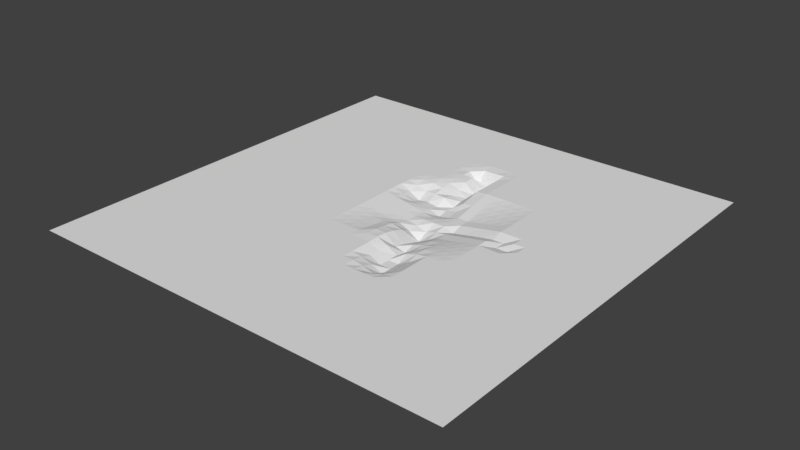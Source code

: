 # Source: Ground.blend  (saved by Blender 2.79.0; exported with 4.5.12 LTS)
import bpy
from mathutils import Matrix  # noqa: F401  (used for matrix-valued properties, if any)

bpy.ops.wm.read_factory_settings(use_empty=True)
scene = bpy.context.scene
scene.name = 'Scene'

# ---- collections
col_collection_1 = bpy.data.collections.new('Collection 1'); scene.collection.children.link(col_collection_1)

# ---- world
world_world = bpy.data.worlds.new('World'); scene.world = world_world
world_world.color = (0.05088, 0.05088, 0.05088)
world_world.use_sun_shadow = False
world_world.sun_shadow_jitter_overblur = 0.0
world_world.cycles.sampling_method = 'MANUAL'

# ---- meshes
me_cube_001 = bpy.data.meshes.new('Cube.001')
me_cube_001.from_pydata([(-63.34, -63.34, 1.822), (-63.34, 63.34, 1.822), (63.34, -63.34, 1.822), (63.34, 63.34, 1.822), (-38.01, 63.34, 1.822), (-12.67, 63.34, 1.822), (12.67, 63.34, 1.822), (38.01, 63.34, 1.822), (38.01, -63.34, 1.822), (12.67, -63.34, 1.822), (-12.67, -63.34, 1.822), (-38.01, -63.34, 1.822), (-63.34, -38.01, 1.822), (-63.34, -12.67, 1.822), (-63.34, 12.67, 1.822), (-63.34, 38.01, 1.822), (63.34, 38.01, 1.822), (63.34, 12.67, 1.822), (63.34, -12.67, 1.822), (63.34, -38.01, 1.822), (38.01, 38.01, 1.822), (38.01, 12.67, 1.822), (38.01, -12.67, 1.822), (38.01, -38.01, 1.822), (12.67, 38.01, 1.822), (12.67, 12.67, -0.588), (12.67, -12.67, 0.3933), (12.67, -38.01, 1.822), (-12.67, 38.01, 1.822), (-12.67, 12.67, 1.822), (-12.67, -12.67, 1.822), (-12.67, -38.01, 1.822), (-38.01, 38.01, 1.822), (-38.01, 12.67, 1.822), (-38.01, -12.67, 1.822), (-38.01, -38.01, 1.822), (-63.34, 50.68, 1.822), (50.68, 63.34, 1.822), (63.34, -50.68, 1.822), (-50.68, -63.34, 1.822), (-50.68, 63.34, 1.822), (-25.34, 63.34, 1.822), (0.0, 63.34, 1.822), (25.34, 63.34, 1.822), (50.68, -63.34, 1.822), (25.34, -63.34, 1.822), (0.0, -63.34, 1.822), (-25.34, -63.34, 1.822), (38.01, -50.68, 1.822), (12.67, -50.68, 1.822), (-12.67, -50.68, 1.822), (-38.01, -50.68, 1.822), (-63.34, -50.68, 1.822), (-63.34, -25.34, 1.822), (-63.34, 0.0, 1.822), (-63.34, 25.34, 1.822), (63.34, 50.68, 1.822), (63.34, 25.34, 1.822), (63.34, 0.0, 1.822), (63.34, -25.34, 1.822), (38.01, 50.68, 1.822), (38.01, 25.34, 1.822), (38.01, 0.0, 1.822), (38.01, -25.34, 1.822), (12.67, 50.68, 1.822), (12.67, 25.34, 1.822), (12.67, 0.0, -0.588), (12.67, -25.34, 0.3933), (-12.67, 50.68, 1.822), (-12.67, 25.34, 1.822), (-12.67, 0.0, 1.822), (-12.67, -25.34, 1.822), (-38.01, 50.68, 1.822), (-38.01, 25.34, 1.822), (-38.01, 0.0, 1.822), (-38.01, -25.34, 1.822), (-25.34, 38.01, 1.822), (-25.34, 12.67, 1.822), (-25.34, -12.67, 1.822), (-25.34, -38.01, 1.822), (0.0, 38.01, 1.537), (0.0, 12.67, -1.05), (0.0, -12.67, 1.997), (0.0, -38.01, 1.822), (25.34, 38.01, 1.822), (25.34, 12.67, 1.822), (25.34, -12.67, 1.822), (25.34, -38.01, 1.822), (50.68, 38.01, 1.822), (50.68, 12.67, 1.822), (50.68, -12.67, 1.822), (50.68, -38.01, 1.822), (-50.68, 38.01, 1.822), (-50.68, 12.67, 1.822), (-50.68, -12.67, 1.822), (-50.68, -38.01, 1.822), (-50.68, -25.34, 1.822), (-50.68, 0.0, 1.822), (-50.68, 25.34, 1.822), (-50.68, 50.68, 1.822), (50.68, -25.34, 1.822), (50.68, 0.0, 1.822), (50.68, 25.34, 1.822), (50.68, 50.68, 1.822), (25.34, -25.34, 1.822), (25.34, 0.0, 1.822), (25.34, 25.34, 1.822), (25.34, 50.68, 1.822), (0.0, -25.34, 1.822), (0.0, 0.0, -0.1518), (0.0, 25.34, 0.2283), (0.0, 50.68, 1.822), (-25.34, -25.34, 1.822), (-25.34, 0.0, 1.822), (-25.34, 25.34, 1.822), (-25.34, 50.68, 1.822), (-25.34, -50.68, 1.822), (0.0, -50.68, 1.822), (25.34, -50.68, 1.822), (50.68, -50.68, 1.822), (-50.68, -50.68, 1.822), (-63.34, 57.01, 1.822), (57.01, 63.34, 1.822), (63.34, -57.01, 1.822), (-57.01, -63.34, 1.822), (-44.34, 63.34, 1.822), (-19.0, 63.34, 1.822), (6.334, 63.34, 1.822), (31.67, 63.34, 1.822), (44.34, -63.34, 1.822), (19.0, -63.34, 1.822), (-6.334, -63.34, 1.822), (-31.67, -63.34, 1.822), (38.01, -57.01, 1.822), (12.67, -57.01, 1.822), (-12.67, -57.01, 1.822), (-38.01, -57.01, 1.822), (-63.34, -44.34, 1.822), (-63.34, -19.0, 1.822), (-63.34, 6.334, 1.822), (-63.34, 31.67, 1.822), (63.34, 44.34, 1.822), (63.34, 19.0, 1.822), (63.34, -6.334, 1.822), (63.34, -31.67, 1.822), (38.01, 44.34, 1.822), (38.01, 19.0, 1.822), (38.01, -6.334, 1.822), (38.01, -31.67, 1.822), (12.67, 44.34, 1.822), (12.67, 19.0, 0.617), (12.67, -6.334, 0.1072), (12.67, -31.67, 1.822), (-12.67, 44.34, 1.822), (-12.67, 19.0, 1.822), (-12.67, -6.334, 1.822), (-12.67, -31.67, 1.822), (-38.01, 44.34, 1.822), (-38.01, 19.0, 1.822), (-38.01, -6.334, 1.822), (-38.01, -31.67, 1.822), (-19.0, 38.01, 1.822), (-19.0, 12.67, 1.822), (-19.0, -12.67, 1.822), (-19.0, -38.01, 1.822), (6.334, 38.01, 1.743), (6.334, 12.67, -1.569), (6.334, -12.67, 0.6893), (6.334, -38.01, 1.822), (31.67, 38.01, 1.822), (31.67, 12.67, 1.822), (31.67, -12.67, 1.822), (31.67, -38.01, 1.822), (57.01, 38.01, 1.822), (57.01, 12.67, 1.822), (57.01, -12.67, 1.822), (57.01, -38.01, 1.822), (-44.34, 38.01, 1.822), (-44.34, 12.67, 1.822), (-44.34, -12.67, 1.822), (-44.34, -38.01, 1.822), (-63.34, 44.34, 1.822), (44.34, 63.34, 1.822), (63.34, -44.34, 1.822), (-44.34, -63.34, 1.822), (-57.01, 63.34, 1.822), (-31.67, 63.34, 1.822), (-6.334, 63.34, 1.822), (19.0, 63.34, 1.822), (57.01, -63.34, 1.822), (31.67, -63.34, 1.822), (6.334, -63.34, 1.822), (-19.0, -63.34, 1.822), (38.01, -44.34, 1.822), (12.67, -44.34, 1.822), (-12.67, -44.34, 1.822), (-38.01, -44.34, 1.822), (-63.34, -57.01, 1.822), (-63.34, -31.67, 1.822), (-63.34, -6.334, 1.822), (-63.34, 19.0, 1.822), (63.34, 57.01, 1.822), (63.34, 31.67, 1.822), (63.34, 6.334, 1.822), (63.34, -19.0, 1.822), (38.01, 57.01, 1.822), (38.01, 31.67, 1.822), (38.01, 6.334, 1.822), (38.01, -19.0, 1.822), (12.67, 57.01, 1.822), (12.67, 31.67, 1.822), (12.67, 6.334, -1.56), (12.67, -19.0, -1.197), (-12.67, 57.01, 1.822), (-12.67, 31.67, 1.822), (-12.67, 6.334, 1.822), (-12.67, -19.0, 1.822), (-38.01, 57.01, 1.822), (-38.01, 31.67, 1.822), (-38.01, 6.334, 1.822), (-38.01, -19.0, 1.822), (-31.67, 38.01, 1.822), (-31.67, 12.67, 1.822), (-31.67, -12.67, 1.822), (-31.67, -38.01, 1.822), (-6.334, 38.01, 1.822), (-6.334, 12.67, -0.4954), (-6.334, -12.67, 1.822), (-6.334, -38.01, 1.822), (19.0, 38.01, 1.822), (19.0, 12.67, 0.617), (19.0, -12.67, 1.822), (19.0, -38.01, 1.822), (44.34, 38.01, 1.822), (44.34, 12.67, 1.822), (44.34, -12.67, 1.822), (44.34, -38.01, 1.822), (-57.01, 38.01, 1.822), (-57.01, 12.67, 1.822), (-57.01, -12.67, 1.822), (-57.01, -38.01, 1.822), (-50.68, -31.67, 1.822), (-50.68, -19.0, 1.822), (-44.34, -25.34, 1.822), (-57.01, -25.34, 1.822), (-50.68, -6.334, 1.822), (-50.68, 6.334, 1.822), (-44.34, 0.0, 1.822), (-57.01, 0.0, 1.822), (-50.68, 19.0, 1.822), (-50.68, 31.67, 1.822), (-44.34, 25.34, 1.822), (-57.01, 25.34, 1.822), (-50.68, 44.34, 1.822), (-50.68, 57.01, 1.822), (-44.34, 50.68, 1.822), (-57.01, 50.68, 1.822), (50.68, -31.67, 1.822), (50.68, -19.0, 1.822), (57.01, -25.34, 1.822), (44.34, -25.34, 1.822), (50.68, -6.334, 1.822), (50.68, 6.334, 1.822), (57.01, 0.0, 1.822), (44.34, 0.0, 1.822), (50.68, 19.0, 1.822), (50.68, 31.67, 1.822), (57.01, 25.34, 1.822), (44.34, 25.34, 1.822), (50.68, 44.34, 1.822), (50.68, 57.01, 1.822), (57.01, 50.68, 1.822), (44.34, 50.68, 1.822), (25.34, -31.67, 1.822), (25.34, -19.0, 1.822), (31.67, -25.34, 1.822), (19.0, -25.34, 1.822), (25.34, -6.334, 1.822), (25.34, 6.334, 0.8228), (31.67, 0.0, 1.822), (19.0, 0.0, 0.617), (25.34, 19.0, 1.822), (25.34, 31.67, 1.822), (31.67, 25.34, 1.822), (19.0, 25.34, 1.822), (25.34, 44.34, 1.822), (25.34, 57.01, 1.822), (31.67, 50.68, 1.822), (19.0, 50.68, 1.822), (0.0, -31.67, 1.822), (0.0, -19.0, 1.822), (6.334, -25.34, 1.822), (-6.334, -25.34, 1.822), (0.0, -6.334, 1.484), (0.0, 6.334, -0.588), (6.334, 0.0, -3.558), (-6.334, 0.0, 0.617), (0.0, 19.0, 0.1553), (0.0, 31.67, 1.537), (6.334, 25.34, 1.537), (-6.334, 25.34, 1.822), (0.0, 44.34, 1.822), (0.0, 57.01, 1.822), (6.334, 50.68, 1.822), (-6.334, 50.68, 1.822), (-25.34, -31.67, 1.822), (-25.34, -19.0, 1.822), (-19.0, -25.34, 1.822), (-31.67, -25.34, 1.822), (-25.34, -6.334, 1.822), (-25.34, 6.334, 1.822), (-19.0, 0.0, 1.822), (-31.67, 0.0, 1.822), (-25.34, 19.0, 1.822), (-25.34, 31.67, 1.822), (-19.0, 25.34, 1.822), (-31.67, 25.34, 1.822), (-25.34, 44.34, 1.822), (-25.34, 57.01, 1.822), (-19.0, 50.68, 1.822), (-31.67, 50.68, 1.822), (-25.34, -57.01, 1.822), (-25.34, -44.34, 1.822), (-19.0, -50.68, 1.822), (-31.67, -50.68, 1.822), (0.0, -57.01, 1.822), (0.0, -44.34, 1.822), (6.334, -50.68, 1.822), (-6.334, -50.68, 1.822), (25.34, -57.01, 1.822), (25.34, -44.34, 1.822), (31.67, -50.68, 1.822), (19.0, -50.68, 1.822), (50.68, -57.01, 1.822), (50.68, -44.34, 1.822), (57.01, -50.68, 1.822), (44.34, -50.68, 1.822), (-50.68, -57.01, 1.822), (-50.68, -44.34, 1.822), (-44.34, -50.68, 1.822), (-57.01, -50.68, 1.822), (-57.01, -44.34, 1.822), (-44.34, -44.34, 1.822), (-44.34, -57.01, 1.822), (44.34, -44.34, 1.822), (57.01, -44.34, 1.822), (57.01, -57.01, 1.822), (19.0, -44.34, 1.822), (31.67, -44.34, 1.822), (31.67, -57.01, 1.822), (-6.334, -44.34, 1.822), (6.334, -44.34, 1.822), (6.334, -57.01, 1.822), (-31.67, -44.34, 1.822), (-19.0, -44.34, 1.822), (-19.0, -57.01, 1.822), (-31.67, 57.01, 1.822), (-19.0, 57.01, 1.822), (-19.0, 44.34, 1.822), (-31.67, 31.67, 1.822), (-19.0, 31.67, 1.822), (-19.0, 19.0, 1.822), (-31.67, 6.334, 1.822), (-19.0, 6.334, 1.822), (-19.0, -6.334, 1.822), (-31.67, -19.0, 1.822), (-19.0, -19.0, 1.822), (-19.0, -31.67, 1.822), (-6.334, 57.01, 1.822), (6.334, 57.01, 1.822), (6.334, 44.34, 1.822), (-6.334, 31.67, 1.822), (6.334, 31.67, 1.537), (6.334, 19.0, 0.2382), (-6.334, 6.334, 0.617), (6.334, 6.334, -0.588), (6.334, -6.334, -1.744), (-6.334, -19.0, 1.822), (6.334, -19.0, 0.3933), (6.334, -31.67, 1.822), (19.0, 57.01, 1.822), (31.67, 57.01, 1.822), (31.67, 44.34, 1.822), (19.0, 31.67, 1.822), (31.67, 31.67, 1.822), (31.67, 19.0, 1.822), (19.0, 6.334, -0.2782), (31.67, 6.334, 1.822), (31.67, -6.334, 1.822), (19.0, -19.0, 1.822), (31.67, -19.0, 1.822), (31.67, -31.67, 1.822), (44.34, 57.01, 1.822), (57.01, 57.01, 1.822), (57.01, 44.34, 1.822), (44.34, 31.67, 1.822), (57.01, 31.67, 1.822), (57.01, 19.0, 1.822), (44.34, 6.334, 1.822), (57.01, 6.334, 1.822), (57.01, -6.334, 1.822), (44.34, -19.0, 1.822), (57.01, -19.0, 1.822), (57.01, -31.67, 1.822), (-57.01, 57.01, 1.822), (-44.34, 57.01, 1.822), (-44.34, 44.34, 1.822), (-57.01, 31.67, 1.822), (-44.34, 31.67, 1.822), (-44.34, 19.0, 1.822), (-57.01, 6.334, 1.822), (-44.34, 6.334, 1.822), (-44.34, -6.334, 1.822), (-57.01, -19.0, 1.822), (-44.34, -19.0, 1.822), (-44.34, -31.67, 1.822), (-57.01, -31.67, 1.822), (-57.01, -6.334, 1.822), (-57.01, 19.0, 1.822), (-57.01, 44.34, 1.822), (44.34, -31.67, 1.822), (44.34, -6.334, 1.822), (44.34, 19.0, 1.822), (44.34, 44.34, 1.822), (19.0, -31.67, 1.822), (19.0, -6.334, 1.219), (19.0, 19.0, 1.219), (19.0, 44.34, 1.822), (-6.334, -31.67, 1.822), (-6.334, -6.334, 1.219), (-6.334, 19.0, 0.1071), (-6.334, 44.34, 1.822), (-31.67, -31.67, 1.822), (-31.67, -6.334, 1.822), (-31.67, 19.0, 1.822), (-31.67, 44.34, 1.822), (-31.67, -57.01, 1.822), (-6.334, -57.01, 1.822), (19.0, -57.01, 1.822), (44.34, -57.01, 1.822), (-57.01, -57.01, 1.822), (-63.34, 60.18, 1.822), (60.18, 63.34, 1.822), (63.34, -60.18, 1.822), (-60.18, -63.34, 1.822), (-41.17, 63.34, 1.822), (-15.84, 63.34, 1.822), (9.502, 63.34, 1.822), (34.84, 63.34, 1.822), (41.17, -63.34, 1.822), (15.84, -63.34, 1.822), (-9.502, -63.34, 1.822), (-34.84, -63.34, 1.822), (38.01, -60.18, 1.822), (12.67, -60.18, 1.822), (-12.67, -60.18, 1.822), (-38.01, -60.18, 1.822), (-63.34, -41.17, 1.822), (-63.34, -15.84, 1.822), (-63.34, 9.502, 1.822), (-63.34, 34.84, 1.822), (63.34, 41.17, 1.822), (63.34, 15.84, 1.822), (63.34, -9.502, 1.822), (63.34, -34.84, 1.822), (38.01, 41.17, 1.822), (38.01, 15.84, 1.822), (38.01, -9.502, 1.822), (38.01, -34.84, 1.822), (12.67, 41.17, 1.822), (12.67, 15.84, 0.01448), (12.67, -9.502, -0.2092), (12.67, -34.84, 1.822), (-12.67, 41.17, 1.822), (-12.67, 15.84, 1.822), (-12.67, -9.502, 1.822), (-12.67, -34.84, 1.822), (-38.01, 41.17, 1.822), (-38.01, 15.84, 1.822), (-38.01, -9.502, 1.822), (-38.01, -34.84, 1.822), (-15.84, 38.01, 1.822), (-15.84, 12.67, 1.822), (-15.84, -12.67, 1.822), (-15.84, -38.01, 1.822), (9.502, 38.01, 1.822), (9.502, 12.67, -0.588), (9.502, -12.67, -1.197), (9.502, -38.01, 1.822), (34.84, 38.01, 1.822), (34.84, 12.67, 1.822), (34.84, -12.67, 1.822), (34.84, -38.01, 1.822), (60.18, 38.01, 1.822), (60.18, 12.67, 1.822), (60.18, -12.67, 1.822), (60.18, -38.01, 1.822), (-41.17, 38.01, 1.822), (-41.17, 12.67, 1.822), (-41.17, -12.67, 1.822), (-41.17, -38.01, 1.822), (-63.34, 47.51, 1.822), (47.51, 63.34, 1.822), (63.34, -47.51, 1.822), (-47.51, -63.34, 1.822), (-53.84, 63.34, 1.822), (-28.5, 63.34, 1.822), (-3.167, 63.34, 1.822), (22.17, 63.34, 1.822), (53.84, -63.34, 1.822), (28.5, -63.34, 1.822), (3.167, -63.34, 1.822), (-22.17, -63.34, 1.822), (38.01, -47.51, 1.822), (12.67, -47.51, 1.822), (-12.67, -47.51, 1.822), (-38.01, -47.51, 1.822), (-63.34, -53.84, 1.822), (-63.34, -28.5, 1.822), (-63.34, -3.167, 1.822), (-63.34, 22.17, 1.822), (63.34, 53.84, 1.822), (63.34, 28.5, 1.822), (63.34, 3.167, 1.822), (63.34, -22.17, 1.822), (38.01, 53.84, 1.822), (38.01, 28.5, 1.822), (38.01, 3.167, 1.822), (38.01, -22.17, 1.822), (12.67, 53.84, 1.822), (12.67, 28.5, 1.822), (12.67, 3.167, -0.588), (12.67, -22.17, -1.197), (-12.67, 53.84, 1.822), (-12.67, 28.5, 1.822), (-12.67, 3.167, 1.822), (-12.67, -22.17, 1.822), (-38.01, 53.84, 1.822), (-38.01, 28.5, 1.822), (-38.01, 3.167, 1.822), (-38.01, -22.17, 1.822), (-28.5, 38.01, 1.822), (-28.5, 12.67, 1.822), (-28.5, -12.67, 1.822), (-28.5, -38.01, 1.822), (-3.167, 38.01, 1.743), (-3.167, 12.67, -0.5122), (-3.167, -12.67, 1.822), (-3.167, -38.01, 1.822), (22.17, 38.01, 1.822), (22.17, 12.67, 1.219), (22.17, -12.67, 1.822), (22.17, -38.01, 1.822), (47.51, 38.01, 1.822), (47.51, 12.67, 1.822), (47.51, -12.67, 1.822), (47.51, -38.01, 1.822), (-53.84, 38.01, 1.822), (-53.84, 12.67, 1.822), (-53.84, -12.67, 1.822), (-53.84, -38.01, 1.822), (-50.68, -34.84, 1.822), (-50.68, -22.17, 1.822), (-41.17, -25.34, 1.822), (-53.84, -25.34, 1.822), (-50.68, -9.502, 1.822), (-50.68, 3.167, 1.822), (-41.17, 0.0, 1.822), (-53.84, 0.0, 1.822), (-50.68, 15.84, 1.822), (-50.68, 28.5, 1.822), (-41.17, 25.34, 1.822), (-53.84, 25.34, 1.822), (-50.68, 41.17, 1.822), (-50.68, 53.84, 1.822), (-41.17, 50.68, 1.822), (-53.84, 50.68, 1.822), (50.68, -34.84, 1.822), (50.68, -22.17, 1.822), (60.18, -25.34, 1.822), (47.51, -25.34, 1.822), (50.68, -9.502, 1.822), (50.68, 3.167, 1.822), (60.18, 0.0, 1.822), (47.51, 0.0, 1.822), (50.68, 15.84, 1.822), (50.68, 28.5, 1.822), (60.18, 25.34, 1.822), (47.51, 25.34, 1.822), (50.68, 41.17, 1.822), (50.68, 53.84, 1.822), (60.18, 50.68, 1.822), (47.51, 50.68, 1.822), (25.34, -34.84, 1.822), (25.34, -22.17, 1.822), (34.84, -25.34, 1.822), (22.17, -25.34, 1.822), (25.34, -9.502, 1.822), (25.34, 3.167, 1.822), (34.84, 0.0, 1.822), (22.17, 0.0, 1.219), (25.34, 15.84, 1.822), (25.34, 28.5, 1.822), (34.84, 25.34, 1.822), (22.17, 25.34, 1.822), (25.34, 41.17, 1.822), (25.34, 53.84, 1.822), (34.84, 50.68, 1.822), (22.17, 50.68, 1.822), (0.0, -34.84, 1.822), (0.0, -22.17, 1.822), (9.502, -25.34, 1.289), (-3.167, -25.34, 1.822), (0.0, -9.502, 1.953), (0.0, 3.167, -0.588), (9.502, 0.0, -2.017), (-3.167, 0.0, 0.1249), (0.0, 15.84, -1.579), (0.0, 28.5, 1.375), (9.502, 25.34, 1.822), (-3.167, 25.34, 1.375), (0.0, 41.17, 1.822), (0.0, 53.84, 1.822), (9.502, 50.68, 1.822), (-3.167, 50.68, 1.822), (-25.34, -34.84, 1.822), (-25.34, -22.17, 1.822), (-15.84, -25.34, 1.822), (-28.5, -25.34, 1.822), (-25.34, -9.502, 1.822), (-25.34, 3.167, 1.822), (-15.84, 0.0, 1.822), (-28.5, 0.0, 1.822), (-25.34, 15.84, 1.822), (-25.34, 28.5, 1.822), (-15.84, 25.34, 1.822), (-28.5, 25.34, 1.822), (-25.34, 41.17, 1.822), (-25.34, 53.84, 1.822), (-15.84, 50.68, 1.822), (-28.5, 50.68, 1.822), (-25.34, -60.18, 1.822), (-25.34, -47.51, 1.822), (-15.84, -50.68, 1.822), (-28.5, -50.68, 1.822), (0.0, -60.18, 1.822), (0.0, -47.51, 1.822), (9.502, -50.68, 1.822), (-3.167, -50.68, 1.822), (25.34, -60.18, 1.822), (25.34, -47.51, 1.822), (34.84, -50.68, 1.822), (22.17, -50.68, 1.822), (50.68, -60.18, 1.822), (50.68, -47.51, 1.822), (60.18, -50.68, 1.822), (47.51, -50.68, 1.822), (-50.68, -60.18, 1.822), (-50.68, -47.51, 1.822), (-41.17, -50.68, 1.822), (-53.84, -50.68, 1.822), (-63.34, 53.84, 1.822), (53.84, 63.34, 1.822), (63.34, -53.84, 1.822), (-53.84, -63.34, 1.822), (-47.51, 63.34, 1.822), (-22.17, 63.34, 1.822), (3.167, 63.34, 1.822), (28.5, 63.34, 1.822), (47.51, -63.34, 1.822), (22.17, -63.34, 1.822), (-3.167, -63.34, 1.822), (-28.5, -63.34, 1.822), (38.01, -53.84, 1.822), (12.67, -53.84, 1.822), (-12.67, -53.84, 1.822), (-38.01, -53.84, 1.822), (-63.34, -47.51, 1.822), (-63.34, -22.17, 1.822), (-63.34, 3.167, 1.822), (-63.34, 28.5, 1.822), (63.34, 47.51, 1.822), (63.34, 22.17, 1.822), (63.34, -3.167, 1.822), (63.34, -28.5, 1.822), (38.01, 47.51, 1.822), (38.01, 22.17, 1.822), (38.01, -3.167, 1.822), (38.01, -28.5, 1.822), (12.67, 47.51, 1.822), (12.67, 22.17, 1.219), (12.67, -3.167, 0.01448), (12.67, -28.5, 1.822), (-12.67, 47.51, 1.822), (-12.67, 22.17, 1.822), (-12.67, -3.167, 1.822), (-12.67, -28.5, 1.822), (-38.01, 47.51, 1.822), (-38.01, 22.17, 1.822), (-38.01, -3.167, 1.822), (-38.01, -28.5, 1.822), (-22.17, 38.01, 1.822), (-22.17, 12.67, 1.822), (-22.17, -12.67, 1.822), (-22.17, -38.01, 1.822), (3.167, 38.01, 1.537), (3.167, 12.67, -2.182), (3.167, -12.67, 1.994), (3.167, -38.01, 1.822), (28.5, 38.01, 1.822), (28.5, 12.67, 1.822), (28.5, -12.67, 1.822), (28.5, -38.01, 1.822), (53.84, 38.01, 1.822), (53.84, 12.67, 1.822), (53.84, -12.67, 1.822), (53.84, -38.01, 1.822), (-47.51, 38.01, 1.822), (-47.51, 12.67, 1.822), (-47.51, -12.67, 1.822), (-47.51, -38.01, 1.822), (-63.34, 41.17, 1.822), (41.17, 63.34, 1.822), (63.34, -41.17, 1.822), (-41.17, -63.34, 1.822), (-60.18, 63.34, 1.822), (-34.84, 63.34, 1.822), (-9.502, 63.34, 1.822), (15.84, 63.34, 1.822), (60.18, -63.34, 1.822), (34.84, -63.34, 1.822), (9.502, -63.34, 1.822), (-15.84, -63.34, 1.822), (38.01, -41.17, 1.822), (12.67, -41.17, 1.822), (-12.67, -41.17, 1.822), (-38.01, -41.17, 1.822), (-63.34, -60.18, 1.822), (-63.34, -34.84, 1.822), (-63.34, -9.502, 1.822), (-63.34, 15.84, 1.822), (63.34, 60.18, 1.822), (63.34, 34.84, 1.822), (63.34, 9.502, 1.822), (63.34, -15.84, 1.822), (38.01, 60.18, 1.822), (38.01, 34.84, 1.822), (38.01, 9.502, 1.822), (38.01, -15.84, 1.822), (12.67, 60.18, 1.822), (12.67, 34.84, 1.822), (12.67, 9.502, -0.588), (12.67, -15.84, -1.197), (-12.67, 60.18, 1.822), (-12.67, 34.84, 1.822), (-12.67, 9.502, 1.822), (-12.67, -15.84, 1.822), (-38.01, 60.18, 1.822), (-38.01, 34.84, 1.822), (-38.01, 9.502, 1.822), (-38.01, -15.84, 1.822), (-34.84, 38.01, 1.822), (-34.84, 12.67, 1.822), (-34.84, -12.67, 1.822), (-34.84, -38.01, 1.822), (-9.502, 38.01, 1.822), (-9.502, 12.67, 0.806), (-9.502, -12.67, 1.822), (-9.502, -38.01, 1.822), (15.84, 38.01, 1.822), (15.84, 12.67, 0.01448), (15.84, -12.67, 1.289), (15.84, -38.01, 1.822), (41.17, 38.01, 1.822), (41.17, 12.67, 1.822), (41.17, -12.67, 1.822), (41.17, -38.01, 1.822), (-60.18, 38.01, 1.822), (-60.18, 12.67, 1.822), (-60.18, -12.67, 1.822), (-60.18, -38.01, 1.822), (-50.68, -28.5, 1.822), (-50.68, -15.84, 1.822), (-47.51, -25.34, 1.822), (-60.18, -25.34, 1.822), (-50.68, -3.167, 1.822), (-50.68, 9.502, 1.822), (-47.51, 0.0, 1.822), (-60.18, 0.0, 1.822), (-50.68, 22.17, 1.822), (-50.68, 34.84, 1.822), (-47.51, 25.34, 1.822), (-60.18, 25.34, 1.822), (-50.68, 47.51, 1.822), (-50.68, 60.18, 1.822), (-47.51, 50.68, 1.822), (-60.18, 50.68, 1.822), (50.68, -28.5, 1.822), (50.68, -15.84, 1.822), (53.84, -25.34, 1.822), (41.17, -25.34, 1.822), (50.68, -3.167, 1.822), (50.68, 9.502, 1.822), (53.84, 0.0, 1.822), (41.17, 0.0, 1.822), (50.68, 22.17, 1.822), (50.68, 34.84, 1.822), (53.84, 25.34, 1.822), (41.17, 25.34, 1.822), (50.68, 47.51, 1.822), (50.68, 60.18, 1.822), (53.84, 50.68, 1.822), (41.17, 50.68, 1.822), (25.34, -28.5, 1.822), (25.34, -15.84, 1.822), (28.5, -25.34, 1.822), (15.84, -25.34, 1.289), (25.34, -3.167, 1.822), (25.34, 9.502, 1.822), (28.5, 0.0, 1.822), (15.84, 0.0, 0.01448), (25.34, 22.17, 1.822), (25.34, 34.84, 1.822), (28.5, 25.34, 1.822), (15.84, 25.34, 1.822), (25.34, 47.51, 1.822), (25.34, 60.18, 1.822), (28.5, 50.68, 1.822), (15.84, 50.68, 1.822), (0.0, -28.5, 1.822), (0.0, -15.84, 1.822), (3.167, -25.34, 1.822), (-9.502, -25.34, 1.822), (0.0, -3.167, 1.058), (0.0, 9.502, -0.7524), (3.167, 0.0, -1.506), (-9.502, 0.0, 1.219), (0.0, 22.17, -0.3742), (0.0, 34.84, -1.481), (3.167, 25.34, -1.481), (-9.502, 25.34, 1.822), (0.0, 47.51, 1.822), (0.0, 60.18, 1.822), (3.167, 50.68, 1.822), (-9.502, 50.68, 1.822), (-25.34, -28.5, 1.822), (-25.34, -15.84, 1.822), (-22.17, -25.34, 1.822), (-34.84, -25.34, 1.822), (-25.34, -3.167, 1.822), (-25.34, 9.502, 1.822), (-22.17, 0.0, 1.822), (-34.84, 0.0, 1.822), (-25.34, 22.17, 1.822), (-25.34, 34.84, 1.822), (-22.17, 25.34, 1.822), (-34.84, 25.34, 1.822), (-25.34, 47.51, 1.822), (-25.34, 60.18, 1.822), (-22.17, 50.68, 1.822), (-34.84, 50.68, 1.822), (-25.34, -53.84, 1.822), (-25.34, -41.17, 1.822), (-22.17, -50.68, 1.822), (-34.84, -50.68, 1.822), (0.0, -53.84, 1.822), (0.0, -41.17, 1.822), (3.167, -50.68, 1.822), (-9.502, -50.68, 1.822), (25.34, -53.84, 1.822), (25.34, -41.17, 1.822), (28.5, -50.68, 1.822), (15.84, -50.68, 1.822), (50.68, -53.84, 1.822), (50.68, -41.17, 1.822), (53.84, -50.68, 1.822), (41.17, -50.68, 1.822), (-50.68, -53.84, 1.822), (-50.68, -41.17, 1.822), (-47.51, -50.68, 1.822), (-60.18, -50.68, 1.822), (-57.01, -47.51, 1.822), (-57.01, -41.17, 1.822), (-53.84, -44.34, 1.822), (-60.18, -44.34, 1.822), (-44.34, -47.51, 1.822), (-44.34, -41.17, 1.822), (-41.17, -44.34, 1.822), (-47.51, -44.34, 1.822), (-44.34, -60.18, 1.822), (-44.34, -53.84, 1.822), (-41.17, -57.01, 1.822), (-47.51, -57.01, 1.822), (44.34, -47.51, 1.822), (44.34, -41.17, 1.822), (47.51, -44.34, 1.822), (41.17, -44.34, 1.822), (57.01, -47.51, 1.822), (57.01, -41.17, 1.822), (60.18, -44.34, 1.822), (53.84, -44.34, 1.822), (57.01, -60.18, 1.822), (57.01, -53.84, 1.822), (60.18, -57.01, 1.822), (53.84, -57.01, 1.822), (19.0, -47.51, 1.822), (19.0, -41.17, 1.822), (22.17, -44.34, 1.822), (15.84, -44.34, 1.822), (31.67, -47.51, 1.822), (31.67, -41.17, 1.822), (34.84, -44.34, 1.822), (28.5, -44.34, 1.822), (31.67, -60.18, 1.822), (31.67, -53.84, 1.822), (34.84, -57.01, 1.822), (28.5, -57.01, 1.822), (-6.334, -47.51, 1.822), (-6.334, -41.17, 1.822), (-3.167, -44.34, 1.822), (-9.502, -44.34, 1.822), (6.334, -47.51, 1.822), (6.334, -41.17, 1.822), (9.502, -44.34, 1.822), (3.167, -44.34, 1.822), (6.334, -60.18, 1.822), (6.334, -53.84, 1.822), (9.502, -57.01, 1.822), (3.167, -57.01, 1.822), (-31.67, -47.51, 1.822), (-31.67, -41.17, 1.822), (-28.5, -44.34, 1.822), (-34.84, -44.34, 1.822), (-19.0, -47.51, 1.822), (-19.0, -41.17, 1.822), (-15.84, -44.34, 1.822), (-22.17, -44.34, 1.822), (-19.0, -60.18, 1.822), (-19.0, -53.84, 1.822), (-15.84, -57.01, 1.822), (-22.17, -57.01, 1.822), (-31.67, 53.84, 1.822), (-31.67, 60.18, 1.822), (-28.5, 57.01, 1.822), (-34.84, 57.01, 1.822), (-19.0, 53.84, 1.822), (-19.0, 60.18, 1.822), (-15.84, 57.01, 1.822), (-22.17, 57.01, 1.822), (-19.0, 41.17, 1.822), (-19.0, 47.51, 1.822), (-15.84, 44.34, 1.822), (-22.17, 44.34, 1.822), (-31.67, 28.5, 1.822), (-31.67, 34.84, 1.822), (-28.5, 31.67, 1.822), (-34.84, 31.67, 1.822), (-19.0, 28.5, 1.822), (-19.0, 34.84, 1.822), (-15.84, 31.67, 1.822), (-22.17, 31.67, 1.822), (-19.0, 15.84, 1.822), (-19.0, 22.17, 1.822), (-15.84, 19.0, 1.822), (-22.17, 19.0, 1.822), (-31.67, 3.167, 1.822), (-31.67, 9.502, 1.822), (-28.5, 6.334, 1.822), (-34.84, 6.334, 1.822), (-19.0, 3.167, 1.822), (-19.0, 9.502, 1.822), (-15.84, 6.334, 1.822), (-22.17, 6.334, 1.822), (-19.0, -9.502, 1.822), (-19.0, -3.167, 1.822), (-15.84, -6.334, 1.822), (-22.17, -6.334, 1.822), (-31.67, -22.17, 1.822), (-31.67, -15.84, 1.822), (-28.5, -19.0, 1.822), (-34.84, -19.0, 1.822), (-19.0, -22.17, 1.822), (-19.0, -15.84, 1.822), (-15.84, -19.0, 1.822), (-22.17, -19.0, 1.822), (-19.0, -34.84, 1.822), (-19.0, -28.5, 1.822), (-15.84, -31.67, 1.822), (-22.17, -31.67, 1.822), (-6.334, 53.84, 1.822), (-6.334, 60.18, 1.822), (-3.167, 57.01, 1.822), (-9.502, 57.01, 1.822), (6.334, 53.84, 1.822), (6.334, 60.18, 1.822), (9.502, 57.01, 1.822), (3.167, 57.01, 1.822), (6.334, 41.17, 1.822), (6.334, 47.51, 1.822), (9.502, 44.34, 1.822), (3.167, 44.34, 1.822), (-6.334, 28.5, 1.822), (-6.334, 34.84, 1.822), (-3.167, 31.67, 1.743), (-9.502, 31.67, 1.822), (6.334, 28.5, 1.537), (6.334, 34.84, 1.537), (9.502, 31.67, 1.822), (3.167, 31.67, -1.481), (6.334, 15.84, -0.9662), (6.334, 22.17, 0.8407), (9.502, 19.0, 0.617), (3.167, 19.0, -1.888), (-6.334, 3.167, 0.617), (-6.334, 9.502, 0.617), (-3.167, 6.334, 0.01448), (-9.502, 6.334, 1.219), (6.334, 3.167, -2.017), (6.334, 9.502, -0.7524), (9.502, 6.334, -0.588), (3.167, 6.334, -0.588), (6.334, -9.502, -0.9538), (6.334, -3.167, -2.633), (9.502, -6.334, -0.8117), (3.167, -6.334, 1.203), (-6.334, -22.17, 1.822), (-6.334, -15.84, 1.822), (-3.167, -19.0, 1.822), (-9.502, -19.0, 1.822), (6.334, -22.17, 1.289), (6.334, -15.84, 0.3933), (9.502, -19.0, -1.197), (3.167, -19.0, 1.822), (6.334, -34.84, 1.822), (6.334, -28.5, 1.822), (9.502, -31.67, 1.822), (3.167, -31.67, 1.822), (19.0, 53.84, 1.822), (19.0, 60.18, 1.822), (22.17, 57.01, 1.822), (15.84, 57.01, 1.822), (31.67, 53.84, 1.822), (31.67, 60.18, 1.822), (34.84, 57.01, 1.822), (28.5, 57.01, 1.822), (31.67, 41.17, 1.822), (31.67, 47.51, 1.822), (34.84, 44.34, 1.822), (28.5, 44.34, 1.822), (19.0, 28.5, 1.822), (19.0, 34.84, 1.822), (22.17, 31.67, 1.822), (15.84, 31.67, 1.822), (31.67, 28.5, 1.822), (31.67, 34.84, 1.822), (34.84, 31.67, 1.822), (28.5, 31.67, 1.822), (31.67, 15.84, 1.822), (31.67, 22.17, 1.822), (34.84, 19.0, 1.822), (28.5, 19.0, 1.822), (19.0, 3.167, 0.617), (19.0, 9.502, 0.617), (22.17, 6.334, 0.3243), (15.84, 6.334, -0.9578), (31.67, 3.167, 0.8526), (31.67, 9.502, 1.822), (34.84, 6.334, 1.822), (28.5, 6.334, 0.8228), (31.67, -9.502, 1.822), (31.67, -3.167, 1.822), (34.84, -6.334, 1.822), (28.5, -6.334, 1.822), (19.0, -22.17, 1.822), (19.0, -15.84, 1.822), (22.17, -19.0, 1.822), (15.84, -19.0, 0.3933), (31.67, -22.17, 1.822), (31.67, -15.84, 1.822), (34.84, -19.0, 1.822), (28.5, -19.0, 1.822), (31.67, -34.84, 1.822), (31.67, -28.5, 1.822), (34.84, -31.67, 1.822), (28.5, -31.67, 1.822), (44.34, 53.84, 1.822), (44.34, 60.18, 1.822), (47.51, 57.01, 1.822), (41.17, 57.01, 1.822), (57.01, 53.84, 1.822), (57.01, 60.18, 1.822), (60.18, 57.01, 1.822), (53.84, 57.01, 1.822), (57.01, 41.17, 1.822), (57.01, 47.51, 1.822), (60.18, 44.34, 1.822), (53.84, 44.34, 1.822), (44.34, 28.5, 1.822), (44.34, 34.84, 1.822), (47.51, 31.67, 1.822), (41.17, 31.67, 1.822), (57.01, 28.5, 1.822), (57.01, 34.84, 1.822), (60.18, 31.67, 1.822), (53.84, 31.67, 1.822), (57.01, 15.84, 1.822), (57.01, 22.17, 1.822), (60.18, 19.0, 1.822), (53.84, 19.0, 1.822), (44.34, 3.167, 1.822), (44.34, 9.502, 1.822), (47.51, 6.334, 1.822), (41.17, 6.334, 1.822), (57.01, 3.167, 1.822), (57.01, 9.502, 1.822), (60.18, 6.334, 1.822), (53.84, 6.334, 1.822), (57.01, -9.502, 1.822), (57.01, -3.167, 1.822), (60.18, -6.334, 1.822), (53.84, -6.334, 1.822), (44.34, -22.17, 1.822), (44.34, -15.84, 1.822), (47.51, -19.0, 1.822), (41.17, -19.0, 1.822), (57.01, -22.17, 1.822), (57.01, -15.84, 1.822), (60.18, -19.0, 1.822), (53.84, -19.0, 1.822), (57.01, -34.84, 1.822), (57.01, -28.5, 1.822), (60.18, -31.67, 1.822), (53.84, -31.67, 1.822), (-57.01, 53.84, 1.822), (-57.01, 60.18, 1.822), (-53.84, 57.01, 1.822), (-60.18, 57.01, 1.822), (-44.34, 53.84, 1.822), (-44.34, 60.18, 1.822), (-41.17, 57.01, 1.822), (-47.51, 57.01, 1.822), (-44.34, 41.17, 1.822), (-44.34, 47.51, 1.822), (-41.17, 44.34, 1.822), (-47.51, 44.34, 1.822), (-57.01, 28.5, 1.822), (-57.01, 34.84, 1.822), (-53.84, 31.67, 1.822), (-60.18, 31.67, 1.822), (-44.34, 28.5, 1.822), (-44.34, 34.84, 1.822), (-41.17, 31.67, 1.822), (-47.51, 31.67, 1.822), (-44.34, 15.84, 1.822), (-44.34, 22.17, 1.822), (-41.17, 19.0, 1.822), (-47.51, 19.0, 1.822), (-57.01, 3.167, 1.822), (-57.01, 9.502, 1.822), (-53.84, 6.334, 1.822), (-60.18, 6.334, 1.822), (-44.34, 3.167, 1.822), (-44.34, 9.502, 1.822), (-41.17, 6.334, 1.822), (-47.51, 6.334, 1.822), (-44.34, -9.502, 1.822), (-44.34, -3.167, 1.822), (-41.17, -6.334, 1.822), (-47.51, -6.334, 1.822), (-57.01, -22.17, 1.822), (-57.01, -15.84, 1.822), (-53.84, -19.0, 1.822), (-60.18, -19.0, 1.822), (-44.34, -22.17, 1.822), (-44.34, -15.84, 1.822), (-41.17, -19.0, 1.822), (-47.51, -19.0, 1.822), (-44.34, -34.84, 1.822), (-44.34, -28.5, 1.822), (-41.17, -31.67, 1.822), (-47.51, -31.67, 1.822), (-57.01, -34.84, 1.822), (-57.01, -28.5, 1.822), (-53.84, -31.67, 1.822), (-60.18, -31.67, 1.822), (-57.01, -9.502, 1.822), (-57.01, -3.167, 1.822), (-53.84, -6.334, 1.822), (-60.18, -6.334, 1.822), (-57.01, 15.84, 1.822), (-57.01, 22.17, 1.822), (-53.84, 19.0, 1.822), (-60.18, 19.0, 1.822), (-57.01, 41.17, 1.822), (-57.01, 47.51, 1.822), (-53.84, 44.34, 1.822), (-60.18, 44.34, 1.822), (44.34, -34.84, 1.822), (44.34, -28.5, 1.822), (47.51, -31.67, 1.822), (41.17, -31.67, 1.822), (44.34, -9.502, 1.822), (44.34, -3.167, 1.822), (47.51, -6.334, 1.822), (41.17, -6.334, 1.822), (44.34, 15.84, 1.822), (44.34, 22.17, 1.822), (47.51, 19.0, 1.822), (41.17, 19.0, 1.822), (44.34, 41.17, 1.822), (44.34, 47.51, 1.822), (47.51, 44.34, 1.822), (41.17, 44.34, 1.822), (19.0, -34.84, 1.822), (19.0, -28.5, 1.822), (22.17, -31.67, 1.822), (15.84, -31.67, 1.822), (19.0, -9.502, 1.521), (19.0, -3.167, 0.9182), (22.17, -6.334, 1.521), (15.84, -6.334, 0.9182), (19.0, 15.84, 0.9182), (19.0, 22.17, 1.521), (22.17, 19.0, 1.521), (15.84, 19.0, 0.9182), (19.0, 41.17, 1.822), (19.0, 47.51, 1.822), (22.17, 44.34, 1.822), (15.84, 44.34, 1.822), (-6.334, -34.84, 1.822), (-6.334, -28.5, 1.822), (-3.167, -31.67, 1.822), (-9.502, -31.67, 1.822), (-6.334, -9.502, 1.521), (-6.334, -3.167, 0.9182), (-3.167, -6.334, 0.9984), (-9.502, -6.334, 1.521), (-6.334, 15.84, -1.45), (-6.334, 22.17, 1.521), (-3.167, 19.0, 0.3315), (-9.502, 19.0, 1.121), (-6.334, 41.17, 1.822), (-6.334, 47.51, 1.822), (-3.167, 44.34, 1.822), (-9.502, 44.34, 1.822), (-31.67, -34.84, 1.822), (-31.67, -28.5, 1.822), (-28.5, -31.67, 1.822), (-34.84, -31.67, 1.822), (-31.67, -9.502, 1.822), (-31.67, -3.167, 1.822), (-28.5, -6.334, 1.822), (-34.84, -6.334, 1.822), (-31.67, 15.84, 1.822), (-31.67, 22.17, 1.822), (-28.5, 19.0, 1.822), (-34.84, 19.0, 1.822), (-31.67, 41.17, 1.822), (-31.67, 47.51, 1.822), (-28.5, 44.34, 1.822), (-34.84, 44.34, 1.822), (-31.67, -60.18, 1.822), (-31.67, -53.84, 1.822), (-28.5, -57.01, 1.822), (-34.84, -57.01, 1.822), (-6.334, -60.18, 1.822), (-6.334, -53.84, 1.822), (-3.167, -57.01, 1.822), (-9.502, -57.01, 1.822), (19.0, -60.18, 1.822), (19.0, -53.84, 1.822), (22.17, -57.01, 1.822), (15.84, -57.01, 1.822), (44.34, -60.18, 1.822), (44.34, -53.84, 1.822), (47.51, -57.01, 1.822), (41.17, -57.01, 1.822), (-57.01, -60.18, 1.822), (-57.01, -53.84, 1.822), (-53.84, -57.01, 1.822), (-60.18, -57.01, 1.822), (-60.18, -53.84, 1.822), (-53.84, -53.84, 1.822), (-53.84, -60.18, 1.822), (41.17, -53.84, 1.822), (47.51, -53.84, 1.822), (47.51, -60.18, 1.822), (15.84, -53.84, 1.822), (22.17, -53.84, 1.822), (22.17, -60.18, 1.822), (-9.502, -53.84, 1.822), (-3.167, -53.84, 1.822), (-3.167, -60.18, 1.822), (-34.84, -53.84, 1.822), (-28.5, -53.84, 1.822), (-28.5, -60.18, 1.822), (-34.84, 47.51, 1.822), (-28.5, 47.51, 1.822), (-28.5, 41.17, 1.822), (-34.84, 22.17, 1.822), (-28.5, 22.17, 1.822), (-28.5, 15.84, 1.822), (-34.84, -3.167, 1.822), (-28.5, -3.167, 1.822), (-28.5, -9.502, 1.822), (-34.84, -28.5, 1.822), (-28.5, -28.5, 1.822), (-28.5, -34.84, 1.822), (-9.502, 47.51, 1.822), (-3.167, 47.51, 1.822), (-3.167, 41.17, 1.822), (-9.502, 22.17, 1.671), (-3.167, 22.17, 0.9303), (-3.167, 15.84, -1.006), (-9.502, -3.167, 1.37), (-3.167, -3.167, 0.7074), (-3.167, -9.502, 1.37), (-9.502, -28.5, 1.822), (-3.167, -28.5, 1.822), (-3.167, -34.84, 1.822), (15.84, 47.51, 1.822), (22.17, 47.51, 1.822), (22.17, 41.17, 1.822), (15.84, 22.17, 1.37), (22.17, 22.17, 1.671), (22.17, 15.84, 1.37), (15.84, -3.167, 0.4664), (22.17, -3.167, 1.37), (22.17, -9.502, 1.671), (15.84, -28.5, 1.822), (22.17, -28.5, 1.822), (22.17, -34.84, 1.822), (41.17, 47.51, 1.822), (47.51, 47.51, 1.822), (47.51, 41.17, 1.822), (41.17, 22.17, 1.822), (47.51, 22.17, 1.822), (47.51, 15.84, 1.822), (41.17, -3.167, 1.822), (47.51, -3.167, 1.822), (47.51, -9.502, 1.822), (41.17, -28.5, 1.822), (47.51, -28.5, 1.822), (47.51, -34.84, 1.822), (-60.18, 47.51, 1.822), (-53.84, 47.51, 1.822), (-53.84, 41.17, 1.822), (-60.18, 22.17, 1.822), (-53.84, 22.17, 1.822), (-53.84, 15.84, 1.822), (-60.18, -3.167, 1.822), (-53.84, -3.167, 1.822), (-53.84, -9.502, 1.822), (-60.18, -28.5, 1.822), (-53.84, -28.5, 1.822), (-53.84, -34.84, 1.822), (-47.51, -28.5, 1.822), (-41.17, -28.5, 1.822), (-41.17, -34.84, 1.822), (-47.51, -15.84, 1.822), (-41.17, -15.84, 1.822), (-41.17, -22.17, 1.822), (-60.18, -15.84, 1.822), (-53.84, -15.84, 1.822), (-53.84, -22.17, 1.822), (-47.51, -3.167, 1.822), (-41.17, -3.167, 1.822), (-41.17, -9.502, 1.822), (-47.51, 9.502, 1.822), (-41.17, 9.502, 1.822), (-41.17, 3.167, 1.822), (-60.18, 9.502, 1.822), (-53.84, 9.502, 1.822), (-53.84, 3.167, 1.822), (-47.51, 22.17, 1.822), (-41.17, 22.17, 1.822), (-41.17, 15.84, 1.822), (-47.51, 34.84, 1.822), (-41.17, 34.84, 1.822), (-41.17, 28.5, 1.822), (-60.18, 34.84, 1.822), (-53.84, 34.84, 1.822), (-53.84, 28.5, 1.822), (-47.51, 47.51, 1.822), (-41.17, 47.51, 1.822), (-41.17, 41.17, 1.822), (-47.51, 60.18, 1.822), (-41.17, 60.18, 1.822), (-41.17, 53.84, 1.822), (-60.18, 60.18, 1.822), (-53.84, 60.18, 1.822), (-53.84, 53.84, 1.822), (53.84, -28.5, 1.822), (60.18, -28.5, 1.822), (60.18, -34.84, 1.822), (53.84, -15.84, 1.822), (60.18, -15.84, 1.822), (60.18, -22.17, 1.822), (41.17, -15.84, 1.822), (47.51, -15.84, 1.822), (47.51, -22.17, 1.822), (53.84, -3.167, 1.822), (60.18, -3.167, 1.822), (60.18, -9.502, 1.822), (53.84, 9.502, 1.822), (60.18, 9.502, 1.822), (60.18, 3.167, 1.822), (41.17, 9.502, 1.822), (47.51, 9.502, 1.822), (47.51, 3.167, 1.822), (53.84, 22.17, 1.822), (60.18, 22.17, 1.822), (60.18, 15.84, 1.822), (53.84, 34.84, 1.822), (60.18, 34.84, 1.822), (60.18, 28.5, 1.822), (41.17, 34.84, 1.822), (47.51, 34.84, 1.822), (47.51, 28.5, 1.822), (53.84, 47.51, 1.822), (60.18, 47.51, 1.822), (60.18, 41.17, 1.822), (53.84, 60.18, 1.822), (60.18, 60.18, 1.822), (60.18, 53.84, 1.822), (41.17, 60.18, 1.822), (47.51, 60.18, 1.822), (47.51, 53.84, 1.822), (28.5, -28.5, 1.822), (34.84, -28.5, 1.822), (34.84, -34.84, 1.822), (28.5, -15.84, 1.822), (34.84, -15.84, 1.822), (34.84, -22.17, 1.822), (15.84, -15.84, 0.3933), (22.17, -15.84, 1.822), (22.17, -22.17, 1.822), (28.5, -3.167, 1.822), (34.84, -3.167, 1.822), (34.84, -9.502, 1.822), (28.5, 9.502, 1.822), (34.84, 9.502, 1.822), (34.84, 3.167, 1.822), (15.84, 9.502, 0.01448), (22.17, 9.502, 1.219), (22.17, 3.167, 1.219), (28.5, 22.17, 1.822), (34.84, 22.17, 1.822), (34.84, 15.84, 1.822), (28.5, 34.84, 1.822), (34.84, 34.84, 1.822), (34.84, 28.5, 1.822), (15.84, 34.84, 1.822), (22.17, 34.84, 1.822), (22.17, 28.5, 1.822), (28.5, 47.51, 1.822), (34.84, 47.51, 1.822), (34.84, 41.17, 1.822), (28.5, 60.18, 1.822), (34.84, 60.18, 1.822), (34.84, 53.84, 1.822), (15.84, 60.18, 1.822), (22.17, 60.18, 1.822), (22.17, 53.84, 1.822), (3.167, -28.5, 1.822), (9.502, -28.5, 1.822), (9.502, -34.84, 1.822), (3.167, -15.84, 1.822), (9.502, -15.84, -1.197), (9.502, -22.17, 0.3933), (-9.502, -15.84, 1.822), (-3.167, -15.84, 1.822), (-3.167, -22.17, 1.822), (3.167, -3.167, 0.2191), (9.502, -3.167, -1.414), (9.502, -9.502, -1.8), (3.167, 9.502, -1.035), (9.502, 9.502, -0.588), (9.502, 3.167, -1.121), (-9.502, 9.502, 1.219), (-3.167, 9.502, 0.01448), (-3.167, 3.167, 0.01448), (3.167, 22.17, -1.286), (9.502, 22.17, 1.219), (9.502, 15.84, 0.01448), (3.167, 34.84, -1.481), (9.502, 34.84, 1.822), (9.502, 28.5, 1.822), (-9.502, 34.84, 1.822), (-3.167, 34.84, 1.537), (-3.167, 28.5, 1.658), (3.167, 47.51, 1.822), (9.502, 47.51, 1.822), (9.502, 41.17, 1.822), (3.167, 60.18, 1.822), (9.502, 60.18, 1.822), (9.502, 53.84, 1.822), (-9.502, 60.18, 1.822), (-3.167, 60.18, 1.822), (-3.167, 53.84, 1.822), (-22.17, -28.5, 1.822), (-15.84, -28.5, 1.822), (-15.84, -34.84, 1.822), (-22.17, -15.84, 1.822), (-15.84, -15.84, 1.822), (-15.84, -22.17, 1.822), (-34.84, -15.84, 1.822), (-28.5, -15.84, 1.822), (-28.5, -22.17, 1.822), (-22.17, -3.167, 1.822), (-15.84, -3.167, 1.822), (-15.84, -9.502, 1.822), (-22.17, 9.502, 1.822), (-15.84, 9.502, 1.822), (-15.84, 3.167, 1.822), (-34.84, 9.502, 1.822), (-28.5, 9.502, 1.822), (-28.5, 3.167, 1.822), (-22.17, 22.17, 1.822), (-15.84, 22.17, 1.822), (-15.84, 15.84, 1.822), (-22.17, 34.84, 1.822), (-15.84, 34.84, 1.822), (-15.84, 28.5, 1.822), (-34.84, 34.84, 1.822), (-28.5, 34.84, 1.822), (-28.5, 28.5, 1.822), (-22.17, 47.51, 1.822), (-15.84, 47.51, 1.822), (-15.84, 41.17, 1.822), (-22.17, 60.18, 1.822), (-15.84, 60.18, 1.822), (-15.84, 53.84, 1.822), (-34.84, 60.18, 1.822), (-28.5, 60.18, 1.822), (-28.5, 53.84, 1.822), (-22.17, -53.84, 1.822), (-15.84, -53.84, 1.822), (-15.84, -60.18, 1.822), (-22.17, -41.17, 1.822), (-15.84, -41.17, 1.822), (-15.84, -47.51, 1.822), (-34.84, -41.17, 1.822), (-28.5, -41.17, 1.822), (-28.5, -47.51, 1.822), (3.167, -53.84, 1.822), (9.502, -53.84, 1.822), (9.502, -60.18, 1.822), (3.167, -41.17, 1.822), (9.502, -41.17, 1.822), (9.502, -47.51, 1.822), (-9.502, -41.17, 1.822), (-3.167, -41.17, 1.822), (-3.167, -47.51, 1.822), (28.5, -53.84, 1.822), (34.84, -53.84, 1.822), (34.84, -60.18, 1.822), (28.5, -41.17, 1.822), (34.84, -41.17, 1.822), (34.84, -47.51, 1.822), (15.84, -41.17, 1.822), (22.17, -41.17, 1.822), (22.17, -47.51, 1.822), (53.84, -53.84, 1.822), (60.18, -53.84, 1.822), (60.18, -60.18, 1.822), (53.84, -41.17, 1.822), (60.18, -41.17, 1.822), (60.18, -47.51, 1.822), (41.17, -41.17, 1.822), (47.51, -41.17, 1.822), (47.51, -47.51, 1.822), (-47.51, -53.84, 1.822), (-41.17, -53.84, 1.822), (-41.17, -60.18, 1.822), (-47.51, -41.17, 1.822), (-41.17, -41.17, 1.822), (-41.17, -47.51, 1.822), (-60.18, -41.17, 1.822), (-53.84, -41.17, 1.822), (-53.84, -47.51, 1.822), (-60.18, -47.51, 1.822), (-47.51, -47.51, 1.822), (-47.51, -60.18, 1.822), (41.17, -47.51, 1.822), (53.84, -47.51, 1.822), (53.84, -60.18, 1.822), (15.84, -47.51, 1.822), (28.5, -47.51, 1.822), (28.5, -60.18, 1.822), (-9.502, -47.51, 1.822), (3.167, -47.51, 1.822), (3.167, -60.18, 1.822), (-34.84, -47.51, 1.822), (-22.17, -47.51, 1.822), (-22.17, -60.18, 1.822), (-34.84, 53.84, 1.822), (-22.17, 53.84, 1.822), (-22.17, 41.17, 1.822), (-34.84, 28.5, 1.822), (-22.17, 28.5, 1.822), (-22.17, 15.84, 1.822), (-34.84, 3.167, 1.822), (-22.17, 3.167, 1.822), (-22.17, -9.502, 1.822), (-34.84, -22.17, 1.822), (-22.17, -22.17, 1.822), (-22.17, -34.84, 1.822), (-9.502, 53.84, 1.822), (3.167, 53.84, 1.822), (3.167, 41.17, 1.822), (-9.502, 28.5, 1.822), (3.167, 28.5, -1.481), (3.167, 15.84, -1.579), (-9.502, 3.167, 1.219), (3.167, 3.167, -1.121), (3.167, -9.502, 1.788), (-9.502, -22.17, 1.822), (3.167, -22.17, 1.822), (3.167, -34.84, 1.822), (15.84, 53.84, 1.822), (28.5, 53.84, 1.822), (28.5, 41.17, 1.822), (15.84, 28.5, 1.822), (28.5, 28.5, 1.822), (28.5, 15.84, 1.822), (15.84, 3.167, 0.01448), (28.5, 3.167, 0.8526), (28.5, -9.502, 1.822), (15.84, -22.17, 0.3933), (28.5, -22.17, 1.822), (28.5, -34.84, 1.822), (41.17, 53.84, 1.822), (53.84, 53.84, 1.822), (53.84, 41.17, 1.822), (41.17, 28.5, 1.822), (53.84, 28.5, 1.822), (53.84, 15.84, 1.822), (41.17, 3.167, 1.822), (53.84, 3.167, 1.822), (53.84, -9.502, 1.822), (41.17, -22.17, 1.822), (53.84, -22.17, 1.822), (53.84, -34.84, 1.822), (-60.18, 53.84, 1.822), (-47.51, 53.84, 1.822), (-47.51, 41.17, 1.822), (-60.18, 28.5, 1.822), (-47.51, 28.5, 1.822), (-47.51, 15.84, 1.822), (-60.18, 3.167, 1.822), (-47.51, 3.167, 1.822), (-47.51, -9.502, 1.822), (-60.18, -22.17, 1.822), (-47.51, -22.17, 1.822), (-47.51, -34.84, 1.822), (-60.18, -34.84, 1.822), (-60.18, -9.502, 1.822), (-60.18, 15.84, 1.822), (-60.18, 41.17, 1.822), (41.17, -34.84, 1.822), (41.17, -9.502, 1.822), (41.17, 15.84, 1.822), (41.17, 41.17, 1.822), (15.84, -34.84, 1.822), (15.84, -9.502, 1.37), (15.84, 15.84, 0.4664), (15.84, 41.17, 1.822), (-9.502, -34.84, 1.822), (-9.502, -9.502, 1.671), (-9.502, 15.84, 0.2681), (-9.502, 41.17, 1.822), (-34.84, -34.84, 1.822), (-34.84, -9.502, 1.822), (-34.84, 15.84, 1.822), (-34.84, 41.17, 1.822), (-34.84, -60.18, 1.822), (-9.502, -60.18, 1.822), (15.84, -60.18, 1.822), (41.17, -60.18, 1.822), (-60.18, -60.18, 1.822)], [], [(1680, 737, 0, 444), (1679, 453, 8, 449), (1678, 454, 9, 450), (1677, 455, 10, 451), (1676, 456, 11, 452), (1675, 477, 32, 761), (1674, 478, 33, 762), (1673, 479, 34, 763), (1672, 480, 35, 764), (1671, 473, 28, 765), (1670, 474, 29, 766), (1669, 475, 30, 767), (1668, 476, 31, 768), (1667, 469, 24, 769), (1666, 470, 25, 770), (1665, 471, 26, 771), (1664, 472, 27, 772), (1663, 465, 20, 773), (1662, 466, 21, 774), (1661, 467, 22, 775), (1660, 468, 23, 776), (1659, 721, 15, 777), (1658, 740, 14, 778), (1657, 739, 13, 779), (1656, 738, 12, 780), (1655, 561, 95, 720), (1654, 562, 96, 783), (1653, 678, 53, 784), (1652, 565, 94, 719), (1651, 566, 97, 787), (1650, 679, 54, 788), (1649, 569, 93, 718), (1648, 570, 98, 791), (1647, 680, 55, 792), (1646, 573, 92, 717), (1645, 574, 99, 795), (1644, 661, 36, 796), (1643, 577, 91, 716), (1642, 578, 100, 799), (1641, 528, 63, 800), (1640, 581, 90, 715), (1639, 582, 101, 803), (1638, 527, 62, 804), (1637, 585, 89, 714), (1636, 586, 102, 807), (1635, 526, 61, 808), (1634, 589, 88, 713), (1633, 590, 103, 811), (1632, 525, 60, 812), (1631, 593, 87, 712), (1630, 594, 104, 815), (1629, 532, 67, 816), (1628, 597, 86, 711), (1627, 598, 105, 819), (1626, 531, 66, 820), (1625, 601, 85, 710), (1624, 602, 106, 823), (1623, 530, 65, 824), (1622, 605, 84, 709), (1621, 606, 107, 827), (1620, 529, 64, 828), (1619, 609, 83, 708), (1618, 610, 108, 831), (1617, 536, 71, 832), (1616, 613, 82, 707), (1615, 614, 109, 835), (1614, 535, 70, 836), (1613, 617, 81, 706), (1612, 618, 110, 839), (1611, 534, 69, 840), (1610, 621, 80, 705), (1609, 622, 111, 843), (1608, 533, 68, 844), (1607, 625, 79, 704), (1606, 626, 112, 847), (1605, 540, 75, 848), (1604, 629, 78, 703), (1603, 630, 113, 851), (1602, 539, 74, 852), (1601, 633, 77, 702), (1600, 634, 114, 855), (1599, 538, 73, 856), (1598, 637, 76, 701), (1597, 638, 115, 859), (1596, 537, 72, 860), (1595, 641, 47, 512), (1594, 642, 116, 863), (1593, 516, 51, 864), (1592, 645, 46, 511), (1591, 646, 117, 867), (1590, 515, 50, 868), (1589, 649, 45, 510), (1588, 650, 118, 871), (1587, 514, 49, 872), (1586, 653, 44, 509), (1585, 654, 119, 875), (1584, 513, 48, 876), (1583, 657, 39, 504), (1582, 658, 120, 879), (1581, 677, 52, 880), (1580, 881, 340, 660), (1579, 882, 341, 883), (1578, 457, 137, 884), (1577, 885, 339, 659), (1576, 886, 342, 887), (1575, 878, 338, 888), (1574, 889, 184, 724), (1573, 890, 343, 891), (1572, 877, 337, 892), (1571, 893, 336, 656), (1570, 894, 344, 895), (1569, 733, 193, 896), (1568, 897, 335, 655), (1567, 898, 345, 899), (1566, 874, 334, 900), (1565, 901, 189, 729), (1564, 902, 346, 903), (1563, 873, 333, 904), (1562, 905, 332, 652), (1561, 906, 347, 907), (1560, 734, 194, 908), (1559, 909, 331, 651), (1558, 910, 348, 911), (1557, 870, 330, 912), (1556, 913, 190, 730), (1555, 914, 349, 915), (1554, 869, 329, 916), (1553, 917, 328, 648), (1552, 918, 350, 919), (1551, 735, 195, 920), (1550, 921, 327, 647), (1549, 922, 351, 923), (1548, 866, 326, 924), (1547, 925, 191, 731), (1546, 926, 352, 927), (1545, 865, 325, 928), (1544, 929, 324, 644), (1543, 930, 353, 931), (1542, 736, 196, 932), (1541, 933, 323, 643), (1540, 934, 354, 935), (1539, 862, 322, 936), (1538, 937, 192, 732), (1537, 938, 355, 939), (1536, 861, 321, 940), (1535, 941, 320, 640), (1534, 942, 356, 943), (1533, 757, 217, 944), (1532, 945, 319, 639), (1531, 946, 357, 947), (1530, 858, 318, 948), (1529, 949, 161, 481), (1528, 950, 358, 951), (1527, 857, 317, 952), (1526, 953, 316, 636), (1525, 954, 359, 955), (1524, 758, 218, 956), (1523, 957, 315, 635), (1522, 958, 360, 959), (1521, 854, 314, 960), (1520, 961, 162, 482), (1519, 962, 361, 963), (1518, 853, 313, 964), (1517, 965, 312, 632), (1516, 966, 362, 967), (1515, 759, 219, 968), (1514, 969, 311, 631), (1513, 970, 363, 971), (1512, 850, 310, 972), (1511, 973, 163, 483), (1510, 974, 364, 975), (1509, 849, 309, 976), (1508, 977, 308, 628), (1507, 978, 365, 979), (1506, 760, 220, 980), (1505, 981, 307, 627), (1504, 982, 366, 983), (1503, 846, 306, 984), (1502, 985, 164, 484), (1501, 986, 367, 987), (1500, 845, 305, 988), (1499, 989, 304, 624), (1498, 990, 368, 991), (1497, 753, 213, 992), (1496, 993, 303, 623), (1495, 994, 369, 995), (1494, 842, 302, 996), (1493, 997, 165, 485), (1492, 998, 370, 999), (1491, 841, 301, 1000), (1490, 1001, 300, 620), (1489, 1002, 371, 1003), (1488, 754, 214, 1004), (1487, 1005, 299, 619), (1486, 1006, 372, 1007), (1485, 838, 298, 1008), (1484, 1009, 166, 486), (1483, 1010, 373, 1011), (1482, 837, 297, 1012), (1481, 1013, 296, 616), (1480, 1014, 374, 1015), (1479, 755, 215, 1016), (1478, 1017, 295, 615), (1477, 1018, 375, 1019), (1476, 834, 294, 1020), (1475, 1021, 167, 487), (1474, 1022, 376, 1023), (1473, 833, 293, 1024), (1472, 1025, 292, 612), (1471, 1026, 377, 1027), (1470, 756, 216, 1028), (1469, 1029, 291, 611), (1468, 1030, 378, 1031), (1467, 830, 290, 1032), (1466, 1033, 168, 488), (1465, 1034, 379, 1035), (1464, 829, 289, 1036), (1463, 1037, 288, 608), (1462, 1038, 380, 1039), (1461, 749, 209, 1040), (1460, 1041, 287, 607), (1459, 1042, 381, 1043), (1458, 826, 286, 1044), (1457, 1045, 169, 489), (1456, 1046, 382, 1047), (1455, 825, 285, 1048), (1454, 1049, 284, 604), (1453, 1050, 383, 1051), (1452, 750, 210, 1052), (1451, 1053, 283, 603), (1450, 1054, 384, 1055), (1449, 822, 282, 1056), (1448, 1057, 170, 490), (1447, 1058, 385, 1059), (1446, 821, 281, 1060), (1445, 1061, 280, 600), (1444, 1062, 386, 1063), (1443, 751, 211, 1064), (1442, 1065, 279, 599), (1441, 1066, 387, 1067), (1440, 818, 278, 1068), (1439, 1069, 171, 491), (1438, 1070, 388, 1071), (1437, 817, 277, 1072), (1436, 1073, 276, 596), (1435, 1074, 389, 1075), (1434, 752, 212, 1076), (1433, 1077, 275, 595), (1432, 1078, 390, 1079), (1431, 814, 274, 1080), (1430, 1081, 172, 492), (1429, 1082, 391, 1083), (1428, 813, 273, 1084), (1427, 1085, 272, 592), (1426, 1086, 392, 1087), (1425, 745, 205, 1088), (1424, 1089, 271, 591), (1423, 1090, 393, 1091), (1422, 810, 270, 1092), (1421, 1093, 173, 493), (1420, 1094, 394, 1095), (1419, 809, 269, 1096), (1418, 1097, 268, 588), (1417, 1098, 395, 1099), (1416, 746, 206, 1100), (1415, 1101, 267, 587), (1414, 1102, 396, 1103), (1413, 806, 266, 1104), (1412, 1105, 174, 494), (1411, 1106, 397, 1107), (1410, 805, 265, 1108), (1409, 1109, 264, 584), (1408, 1110, 398, 1111), (1407, 747, 207, 1112), (1406, 1113, 263, 583), (1405, 1114, 399, 1115), (1404, 802, 262, 1116), (1403, 1117, 175, 495), (1402, 1118, 400, 1119), (1401, 801, 261, 1120), (1400, 1121, 260, 580), (1399, 1122, 401, 1123), (1398, 748, 208, 1124), (1397, 1125, 259, 579), (1396, 1126, 402, 1127), (1395, 798, 258, 1128), (1394, 1129, 176, 496), (1393, 1130, 403, 1131), (1392, 797, 257, 1132), (1391, 1133, 256, 576), (1390, 1134, 404, 1135), (1389, 441, 121, 1136), (1388, 1137, 255, 575), (1387, 1138, 405, 1139), (1386, 794, 254, 1140), (1385, 1141, 177, 497), (1384, 1142, 406, 1143), (1383, 793, 253, 1144), (1382, 1145, 252, 572), (1381, 1146, 407, 1147), (1380, 460, 140, 1148), (1379, 1149, 251, 571), (1378, 1150, 408, 1151), (1377, 790, 250, 1152), (1376, 1153, 178, 498), (1375, 1154, 409, 1155), (1374, 789, 249, 1156), (1373, 1157, 248, 568), (1372, 1158, 410, 1159), (1371, 459, 139, 1160), (1370, 1161, 247, 567), (1369, 1162, 411, 1163), (1368, 786, 246, 1164), (1367, 1165, 179, 499), (1366, 1166, 412, 1167), (1365, 785, 245, 1168), (1364, 1169, 244, 564), (1363, 1170, 413, 1171), (1362, 458, 138, 1172), (1361, 1173, 243, 563), (1360, 1174, 414, 1175), (1359, 782, 242, 1176), (1358, 1177, 180, 500), (1357, 1178, 415, 1179), (1356, 781, 241, 1180), (1355, 1181, 240, 560), (1354, 1182, 416, 1183), (1353, 518, 198, 1184), (1352, 1185, 239, 559), (1351, 1186, 417, 1187), (1350, 519, 199, 1188), (1349, 1189, 238, 558), (1348, 1190, 418, 1191), (1347, 520, 200, 1192), (1346, 1193, 237, 557), (1345, 1194, 419, 1195), (1344, 501, 181, 1196), (1343, 1197, 236, 556), (1342, 1198, 420, 1199), (1341, 688, 148, 1200), (1340, 1201, 235, 555), (1339, 1202, 421, 1203), (1338, 687, 147, 1204), (1337, 1205, 234, 554), (1336, 1206, 422, 1207), (1335, 686, 146, 1208), (1334, 1209, 233, 553), (1333, 1210, 423, 1211), (1332, 685, 145, 1212), (1331, 1213, 232, 552), (1330, 1214, 424, 1215), (1329, 692, 152, 1216), (1328, 1217, 231, 551), (1327, 1218, 425, 1219), (1326, 691, 151, 1220), (1325, 1221, 230, 550), (1324, 1222, 426, 1223), (1323, 690, 150, 1224), (1322, 1225, 229, 549), (1321, 1226, 427, 1227), (1320, 689, 149, 1228), (1319, 1229, 228, 548), (1318, 1230, 428, 1231), (1317, 696, 156, 1232), (1316, 1233, 227, 547), (1315, 1234, 429, 1235), (1314, 695, 155, 1236), (1313, 1237, 226, 546), (1312, 1238, 430, 1239), (1311, 694, 154, 1240), (1310, 1241, 225, 545), (1309, 1242, 431, 1243), (1308, 693, 153, 1244), (1307, 1245, 224, 544), (1306, 1246, 432, 1247), (1305, 700, 160, 1248), (1304, 1249, 223, 543), (1303, 1250, 433, 1251), (1302, 699, 159, 1252), (1301, 1253, 222, 542), (1300, 1254, 434, 1255), (1299, 698, 158, 1256), (1298, 1257, 221, 541), (1297, 1258, 435, 1259), (1296, 697, 157, 1260), (1295, 1261, 132, 672), (1294, 1262, 436, 1263), (1293, 676, 136, 1264), (1292, 1265, 131, 671), (1291, 1266, 437, 1267), (1290, 675, 135, 1268), (1289, 1269, 130, 670), (1288, 1270, 438, 1271), (1287, 674, 134, 1272), (1286, 1273, 129, 669), (1285, 1274, 439, 1275), (1284, 673, 133, 1276), (1283, 1277, 124, 664), (1282, 1278, 440, 1279), (1281, 517, 197, 1280), (1278, 1281, 1280, 440), (340, 880, 1281, 1278), (880, 52, 517, 1281), (877, 1282, 1279, 337), (120, 660, 1282, 877), (660, 340, 1278, 1282), (657, 1283, 664, 39), (337, 1279, 1283, 657), (1279, 440, 1277, 1283), (1274, 1284, 1276, 439), (336, 876, 1284, 1274), (876, 48, 673, 1284), (873, 1285, 1275, 333), (119, 656, 1285, 873), (656, 336, 1274, 1285), (653, 1286, 669, 44), (333, 1275, 1286, 653), (1275, 439, 1273, 1286), (1270, 1287, 1272, 438), (332, 872, 1287, 1270), (872, 49, 674, 1287), (869, 1288, 1271, 329), (118, 652, 1288, 869), (652, 332, 1270, 1288), (649, 1289, 670, 45), (329, 1271, 1289, 649), (1271, 438, 1269, 1289), (1266, 1290, 1268, 437), (328, 868, 1290, 1266), (868, 50, 675, 1290), (865, 1291, 1267, 325), (117, 648, 1291, 865), (648, 328, 1266, 1291), (645, 1292, 671, 46), (325, 1267, 1292, 645), (1267, 437, 1265, 1292), (1262, 1293, 1264, 436), (324, 864, 1293, 1262), (864, 51, 676, 1293), (861, 1294, 1263, 321), (116, 644, 1294, 861), (644, 324, 1262, 1294), (641, 1295, 672, 47), (321, 1263, 1295, 641), (1263, 436, 1261, 1295), (1258, 1296, 1260, 435), (320, 860, 1296, 1258), (860, 72, 697, 1296), (857, 1297, 1259, 317), (115, 640, 1297, 857), (640, 320, 1258, 1297), (637, 1298, 541, 76), (317, 1259, 1298, 637), (1259, 435, 1257, 1298), (1254, 1299, 1256, 434), (316, 856, 1299, 1254), (856, 73, 698, 1299), (853, 1300, 1255, 313), (114, 636, 1300, 853), (636, 316, 1254, 1300), (633, 1301, 542, 77), (313, 1255, 1301, 633), (1255, 434, 1253, 1301), (1250, 1302, 1252, 433), (312, 852, 1302, 1250), (852, 74, 699, 1302), (849, 1303, 1251, 309), (113, 632, 1303, 849), (632, 312, 1250, 1303), (629, 1304, 543, 78), (309, 1251, 1304, 629), (1251, 433, 1249, 1304), (1246, 1305, 1248, 432), (308, 848, 1305, 1246), (848, 75, 700, 1305), (845, 1306, 1247, 305), (112, 628, 1306, 845), (628, 308, 1246, 1306), (625, 1307, 544, 79), (305, 1247, 1307, 625), (1247, 432, 1245, 1307), (1242, 1308, 1244, 431), (304, 844, 1308, 1242), (844, 68, 693, 1308), (841, 1309, 1243, 301), (111, 624, 1309, 841), (624, 304, 1242, 1309), (621, 1310, 545, 80), (301, 1243, 1310, 621), (1243, 431, 1241, 1310), (1238, 1311, 1240, 430), (300, 840, 1311, 1238), (840, 69, 694, 1311), (837, 1312, 1239, 297), (110, 620, 1312, 837), (620, 300, 1238, 1312), (617, 1313, 546, 81), (297, 1239, 1313, 617), (1239, 430, 1237, 1313), (1234, 1314, 1236, 429), (296, 836, 1314, 1234), (836, 70, 695, 1314), (833, 1315, 1235, 293), (109, 616, 1315, 833), (616, 296, 1234, 1315), (613, 1316, 547, 82), (293, 1235, 1316, 613), (1235, 429, 1233, 1316), (1230, 1317, 1232, 428), (292, 832, 1317, 1230), (832, 71, 696, 1317), (829, 1318, 1231, 289), (108, 612, 1318, 829), (612, 292, 1230, 1318), (609, 1319, 548, 83), (289, 1231, 1319, 609), (1231, 428, 1229, 1319), (1226, 1320, 1228, 427), (288, 828, 1320, 1226), (828, 64, 689, 1320), (825, 1321, 1227, 285), (107, 608, 1321, 825), (608, 288, 1226, 1321), (605, 1322, 549, 84), (285, 1227, 1322, 605), (1227, 427, 1225, 1322), (1222, 1323, 1224, 426), (284, 824, 1323, 1222), (824, 65, 690, 1323), (821, 1324, 1223, 281), (106, 604, 1324, 821), (604, 284, 1222, 1324), (601, 1325, 550, 85), (281, 1223, 1325, 601), (1223, 426, 1221, 1325), (1218, 1326, 1220, 425), (280, 820, 1326, 1218), (820, 66, 691, 1326), (817, 1327, 1219, 277), (105, 600, 1327, 817), (600, 280, 1218, 1327), (597, 1328, 551, 86), (277, 1219, 1328, 597), (1219, 425, 1217, 1328), (1214, 1329, 1216, 424), (276, 816, 1329, 1214), (816, 67, 692, 1329), (813, 1330, 1215, 273), (104, 596, 1330, 813), (596, 276, 1214, 1330), (593, 1331, 552, 87), (273, 1215, 1331, 593), (1215, 424, 1213, 1331), (1210, 1332, 1212, 423), (272, 812, 1332, 1210), (812, 60, 685, 1332), (809, 1333, 1211, 269), (103, 592, 1333, 809), (592, 272, 1210, 1333), (589, 1334, 553, 88), (269, 1211, 1334, 589), (1211, 423, 1209, 1334), (1206, 1335, 1208, 422), (268, 808, 1335, 1206), (808, 61, 686, 1335), (805, 1336, 1207, 265), (102, 588, 1336, 805), (588, 268, 1206, 1336), (585, 1337, 554, 89), (265, 1207, 1337, 585), (1207, 422, 1205, 1337), (1202, 1338, 1204, 421), (264, 804, 1338, 1202), (804, 62, 687, 1338), (801, 1339, 1203, 261), (101, 584, 1339, 801), (584, 264, 1202, 1339), (581, 1340, 555, 90), (261, 1203, 1340, 581), (1203, 421, 1201, 1340), (1198, 1341, 1200, 420), (260, 800, 1341, 1198), (800, 63, 688, 1341), (797, 1342, 1199, 257), (100, 580, 1342, 797), (580, 260, 1198, 1342), (577, 1343, 556, 91), (257, 1199, 1343, 577), (1199, 420, 1197, 1343), (1194, 1344, 1196, 419), (256, 796, 1344, 1194), (796, 36, 501, 1344), (793, 1345, 1195, 253), (99, 576, 1345, 793), (576, 256, 1194, 1345), (573, 1346, 557, 92), (253, 1195, 1346, 573), (1195, 419, 1193, 1346), (1190, 1347, 1192, 418), (252, 792, 1347, 1190), (792, 55, 520, 1347), (789, 1348, 1191, 249), (98, 572, 1348, 789), (572, 252, 1190, 1348), (569, 1349, 558, 93), (249, 1191, 1349, 569), (1191, 418, 1189, 1349), (1186, 1350, 1188, 417), (248, 788, 1350, 1186), (788, 54, 519, 1350), (785, 1351, 1187, 245), (97, 568, 1351, 785), (568, 248, 1186, 1351), (565, 1352, 559, 94), (245, 1187, 1352, 565), (1187, 417, 1185, 1352), (1182, 1353, 1184, 416), (244, 784, 1353, 1182), (784, 53, 518, 1353), (781, 1354, 1183, 241), (96, 564, 1354, 781), (564, 244, 1182, 1354), (561, 1355, 560, 95), (241, 1183, 1355, 561), (1183, 416, 1181, 1355), (1178, 1356, 1180, 415), (243, 783, 1356, 1178), (783, 96, 781, 1356), (700, 1357, 1179, 160), (75, 563, 1357, 700), (563, 243, 1178, 1357), (480, 1358, 500, 35), (160, 1179, 1358, 480), (1179, 415, 1177, 1358), (1174, 1359, 1176, 414), (179, 719, 1359, 1174), (719, 94, 782, 1359), (760, 1360, 1175, 220), (34, 499, 1360, 760), (499, 179, 1174, 1360), (540, 1361, 563, 75), (220, 1175, 1361, 540), (1175, 414, 1173, 1361), (1170, 1362, 1172, 413), (239, 779, 1362, 1170), (779, 13, 458, 1362), (782, 1363, 1171, 242), (94, 559, 1363, 782), (559, 239, 1170, 1363), (562, 1364, 564, 96), (242, 1171, 1364, 562), (1171, 413, 1169, 1364), (1166, 1365, 1168, 412), (247, 787, 1365, 1166), (787, 97, 785, 1365), (699, 1366, 1167, 159), (74, 567, 1366, 699), (567, 247, 1166, 1366), (479, 1367, 499, 34), (159, 1167, 1367, 479), (1167, 412, 1165, 1367), (1162, 1368, 1164, 411), (178, 718, 1368, 1162), (718, 93, 786, 1368), (759, 1369, 1163, 219), (33, 498, 1369, 759), (498, 178, 1162, 1369), (539, 1370, 567, 74), (219, 1163, 1370, 539), (1163, 411, 1161, 1370), (1158, 1371, 1160, 410), (238, 778, 1371, 1158), (778, 14, 459, 1371), (786, 1372, 1159, 246), (93, 558, 1372, 786), (558, 238, 1158, 1372), (566, 1373, 568, 97), (246, 1159, 1373, 566), (1159, 410, 1157, 1373), (1154, 1374, 1156, 409), (251, 791, 1374, 1154), (791, 98, 789, 1374), (698, 1375, 1155, 158), (73, 571, 1375, 698), (571, 251, 1154, 1375), (478, 1376, 498, 33), (158, 1155, 1376, 478), (1155, 409, 1153, 1376), (1150, 1377, 1152, 408), (177, 717, 1377, 1150), (717, 92, 790, 1377), (758, 1378, 1151, 218), (32, 497, 1378, 758), (497, 177, 1150, 1378), (538, 1379, 571, 73), (218, 1151, 1379, 538), (1151, 408, 1149, 1379), (1146, 1380, 1148, 407), (237, 777, 1380, 1146), (777, 15, 460, 1380), (790, 1381, 1147, 250), (92, 557, 1381, 790), (557, 237, 1146, 1381), (570, 1382, 572, 98), (250, 1147, 1382, 570), (1147, 407, 1145, 1382), (1142, 1383, 1144, 406), (255, 795, 1383, 1142), (795, 99, 793, 1383), (697, 1384, 1143, 157), (72, 575, 1384, 697), (575, 255, 1142, 1384), (477, 1385, 497, 32), (157, 1143, 1385, 477), (1143, 406, 1141, 1385), (1138, 1386, 1140, 405), (125, 665, 1386, 1138), (665, 40, 794, 1386), (757, 1387, 1139, 217), (4, 445, 1387, 757), (445, 125, 1138, 1387), (537, 1388, 575, 72), (217, 1139, 1388, 537), (1139, 405, 1137, 1388), (1134, 1389, 1136, 404), (185, 725, 1389, 1134), (725, 1, 441, 1389), (794, 1390, 1135, 254), (40, 505, 1390, 794), (505, 185, 1134, 1390), (574, 1391, 576, 99), (254, 1135, 1391, 574), (1135, 404, 1133, 1391), (1130, 1392, 1132, 403), (259, 799, 1392, 1130), (799, 100, 797, 1392), (684, 1393, 1131, 144), (59, 579, 1393, 684), (579, 259, 1130, 1393), (464, 1394, 496, 19), (144, 1131, 1394, 464), (1131, 403, 1129, 1394), (1126, 1395, 1128, 402), (175, 715, 1395, 1126), (715, 90, 798, 1395), (744, 1396, 1127, 204), (18, 495, 1396, 744), (495, 175, 1126, 1396), (524, 1397, 579, 59), (204, 1127, 1397, 524), (1127, 402, 1125, 1397), (1122, 1398, 1124, 401), (235, 775, 1398, 1122), (775, 22, 748, 1398), (798, 1399, 1123, 258), (90, 555, 1399, 798), (555, 235, 1122, 1399), (578, 1400, 580, 100), (258, 1123, 1400, 578), (1123, 401, 1121, 1400), (1118, 1401, 1120, 400), (263, 803, 1401, 1118), (803, 101, 801, 1401), (683, 1402, 1119, 143), (58, 583, 1402, 683), (583, 263, 1118, 1402), (463, 1403, 495, 18), (143, 1119, 1403, 463), (1119, 400, 1117, 1403), (1114, 1404, 1116, 399), (174, 714, 1404, 1114), (714, 89, 802, 1404), (743, 1405, 1115, 203), (17, 494, 1405, 743), (494, 174, 1114, 1405), (523, 1406, 583, 58), (203, 1115, 1406, 523), (1115, 399, 1113, 1406), (1110, 1407, 1112, 398), (234, 774, 1407, 1110), (774, 21, 747, 1407), (802, 1408, 1111, 262), (89, 554, 1408, 802), (554, 234, 1110, 1408), (582, 1409, 584, 101), (262, 1111, 1409, 582), (1111, 398, 1109, 1409), (1106, 1410, 1108, 397), (267, 807, 1410, 1106), (807, 102, 805, 1410), (682, 1411, 1107, 142), (57, 587, 1411, 682), (587, 267, 1106, 1411), (462, 1412, 494, 17), (142, 1107, 1412, 462), (1107, 397, 1105, 1412), (1102, 1413, 1104, 396), (173, 713, 1413, 1102), (713, 88, 806, 1413), (742, 1414, 1103, 202), (16, 493, 1414, 742), (493, 173, 1102, 1414), (522, 1415, 587, 57), (202, 1103, 1415, 522), (1103, 396, 1101, 1415), (1098, 1416, 1100, 395), (233, 773, 1416, 1098), (773, 20, 746, 1416), (806, 1417, 1099, 266), (88, 553, 1417, 806), (553, 233, 1098, 1417), (586, 1418, 588, 102), (266, 1099, 1418, 586), (1099, 395, 1097, 1418), (1094, 1419, 1096, 394), (271, 811, 1419, 1094), (811, 103, 809, 1419), (681, 1420, 1095, 141), (56, 591, 1420, 681), (591, 271, 1094, 1420), (461, 1421, 493, 16), (141, 1095, 1421, 461), (1095, 394, 1093, 1421), (1090, 1422, 1092, 393), (122, 662, 1422, 1090), (662, 37, 810, 1422), (741, 1423, 1091, 201), (3, 442, 1423, 741), (442, 122, 1090, 1423), (521, 1424, 591, 56), (201, 1091, 1424, 521), (1091, 393, 1089, 1424), (1086, 1425, 1088, 392), (182, 722, 1425, 1086), (722, 7, 745, 1425), (810, 1426, 1087, 270), (37, 502, 1426, 810), (502, 182, 1086, 1426), (590, 1427, 592, 103), (270, 1087, 1427, 590), (1087, 392, 1085, 1427), (1082, 1428, 1084, 391), (275, 815, 1428, 1082), (815, 104, 813, 1428), (688, 1429, 1083, 148), (63, 595, 1429, 688), (595, 275, 1082, 1429), (468, 1430, 492, 23), (148, 1083, 1430, 468), (1083, 391, 1081, 1430), (1078, 1431, 1080, 390), (171, 711, 1431, 1078), (711, 86, 814, 1431), (748, 1432, 1079, 208), (22, 491, 1432, 748), (491, 171, 1078, 1432), (528, 1433, 595, 63), (208, 1079, 1433, 528), (1079, 390, 1077, 1433), (1074, 1434, 1076, 389), (231, 771, 1434, 1074), (771, 26, 752, 1434), (814, 1435, 1075, 274), (86, 551, 1435, 814), (551, 231, 1074, 1435), (594, 1436, 596, 104), (274, 1075, 1436, 594), (1075, 389, 1073, 1436), (1070, 1437, 1072, 388), (279, 819, 1437, 1070), (819, 105, 817, 1437), (687, 1438, 1071, 147), (62, 599, 1438, 687), (599, 279, 1070, 1438), (467, 1439, 491, 22), (147, 1071, 1439, 467), (1071, 388, 1069, 1439), (1066, 1440, 1068, 387), (170, 710, 1440, 1066), (710, 85, 818, 1440), (747, 1441, 1067, 207), (21, 490, 1441, 747), (490, 170, 1066, 1441), (527, 1442, 599, 62), (207, 1067, 1442, 527), (1067, 387, 1065, 1442), (1062, 1443, 1064, 386), (230, 770, 1443, 1062), (770, 25, 751, 1443), (818, 1444, 1063, 278), (85, 550, 1444, 818), (550, 230, 1062, 1444), (598, 1445, 600, 105), (278, 1063, 1445, 598), (1063, 386, 1061, 1445), (1058, 1446, 1060, 385), (283, 823, 1446, 1058), (823, 106, 821, 1446), (686, 1447, 1059, 146), (61, 603, 1447, 686), (603, 283, 1058, 1447), (466, 1448, 490, 21), (146, 1059, 1448, 466), (1059, 385, 1057, 1448), (1054, 1449, 1056, 384), (169, 709, 1449, 1054), (709, 84, 822, 1449), (746, 1450, 1055, 206), (20, 489, 1450, 746), (489, 169, 1054, 1450), (526, 1451, 603, 61), (206, 1055, 1451, 526), (1055, 384, 1053, 1451), (1050, 1452, 1052, 383), (229, 769, 1452, 1050), (769, 24, 750, 1452), (822, 1453, 1051, 282), (84, 549, 1453, 822), (549, 229, 1050, 1453), (602, 1454, 604, 106), (282, 1051, 1454, 602), (1051, 383, 1049, 1454), (1046, 1455, 1048, 382), (287, 827, 1455, 1046), (827, 107, 825, 1455), (685, 1456, 1047, 145), (60, 607, 1456, 685), (607, 287, 1046, 1456), (465, 1457, 489, 20), (145, 1047, 1457, 465), (1047, 382, 1045, 1457), (1042, 1458, 1044, 381), (128, 668, 1458, 1042), (668, 43, 826, 1458), (745, 1459, 1043, 205), (7, 448, 1459, 745), (448, 128, 1042, 1459), (525, 1460, 607, 60), (205, 1043, 1460, 525), (1043, 381, 1041, 1460), (1038, 1461, 1040, 380), (188, 728, 1461, 1038), (728, 6, 749, 1461), (826, 1462, 1039, 286), (43, 508, 1462, 826), (508, 188, 1038, 1462), (606, 1463, 608, 107), (286, 1039, 1463, 606), (1039, 380, 1037, 1463), (1034, 1464, 1036, 379), (291, 831, 1464, 1034), (831, 108, 829, 1464), (692, 1465, 1035, 152), (67, 611, 1465, 692), (611, 291, 1034, 1465), (472, 1466, 488, 27), (152, 1035, 1466, 472), (1035, 379, 1033, 1466), (1030, 1467, 1032, 378), (167, 707, 1467, 1030), (707, 82, 830, 1467), (752, 1468, 1031, 212), (26, 487, 1468, 752), (487, 167, 1030, 1468), (532, 1469, 611, 67), (212, 1031, 1469, 532), (1031, 378, 1029, 1469), (1026, 1470, 1028, 377), (227, 767, 1470, 1026), (767, 30, 756, 1470), (830, 1471, 1027, 290), (82, 547, 1471, 830), (547, 227, 1026, 1471), (610, 1472, 612, 108), (290, 1027, 1472, 610), (1027, 377, 1025, 1472), (1022, 1473, 1024, 376), (295, 835, 1473, 1022), (835, 109, 833, 1473), (691, 1474, 1023, 151), (66, 615, 1474, 691), (615, 295, 1022, 1474), (471, 1475, 487, 26), (151, 1023, 1475, 471), (1023, 376, 1021, 1475), (1018, 1476, 1020, 375), (166, 706, 1476, 1018), (706, 81, 834, 1476), (751, 1477, 1019, 211), (25, 486, 1477, 751), (486, 166, 1018, 1477), (531, 1478, 615, 66), (211, 1019, 1478, 531), (1019, 375, 1017, 1478), (1014, 1479, 1016, 374), (226, 766, 1479, 1014), (766, 29, 755, 1479), (834, 1480, 1015, 294), (81, 546, 1480, 834), (546, 226, 1014, 1480), (614, 1481, 616, 109), (294, 1015, 1481, 614), (1015, 374, 1013, 1481), (1010, 1482, 1012, 373), (299, 839, 1482, 1010), (839, 110, 837, 1482), (690, 1483, 1011, 150), (65, 619, 1483, 690), (619, 299, 1010, 1483), (470, 1484, 486, 25), (150, 1011, 1484, 470), (1011, 373, 1009, 1484), (1006, 1485, 1008, 372), (165, 705, 1485, 1006), (705, 80, 838, 1485), (750, 1486, 1007, 210), (24, 485, 1486, 750), (485, 165, 1006, 1486), (530, 1487, 619, 65), (210, 1007, 1487, 530), (1007, 372, 1005, 1487), (1002, 1488, 1004, 371), (225, 765, 1488, 1002), (765, 28, 754, 1488), (838, 1489, 1003, 298), (80, 545, 1489, 838), (545, 225, 1002, 1489), (618, 1490, 620, 110), (298, 1003, 1490, 618), (1003, 371, 1001, 1490), (998, 1491, 1000, 370), (303, 843, 1491, 998), (843, 111, 841, 1491), (689, 1492, 999, 149), (64, 623, 1492, 689), (623, 303, 998, 1492), (469, 1493, 485, 24), (149, 999, 1493, 469), (999, 370, 997, 1493), (994, 1494, 996, 369), (127, 667, 1494, 994), (667, 42, 842, 1494), (749, 1495, 995, 209), (6, 447, 1495, 749), (447, 127, 994, 1495), (529, 1496, 623, 64), (209, 995, 1496, 529), (995, 369, 993, 1496), (990, 1497, 992, 368), (187, 727, 1497, 990), (727, 5, 753, 1497), (842, 1498, 991, 302), (42, 507, 1498, 842), (507, 187, 990, 1498), (622, 1499, 624, 111), (302, 991, 1499, 622), (991, 368, 989, 1499), (986, 1500, 988, 367), (307, 847, 1500, 986), (847, 112, 845, 1500), (696, 1501, 987, 156), (71, 627, 1501, 696), (627, 307, 986, 1501), (476, 1502, 484, 31), (156, 987, 1502, 476), (987, 367, 985, 1502), (982, 1503, 984, 366), (163, 703, 1503, 982), (703, 78, 846, 1503), (756, 1504, 983, 216), (30, 483, 1504, 756), (483, 163, 982, 1504), (536, 1505, 627, 71), (216, 983, 1505, 536), (983, 366, 981, 1505), (978, 1506, 980, 365), (223, 763, 1506, 978), (763, 34, 760, 1506), (846, 1507, 979, 306), (78, 543, 1507, 846), (543, 223, 978, 1507), (626, 1508, 628, 112), (306, 979, 1508, 626), (979, 365, 977, 1508), (974, 1509, 976, 364), (311, 851, 1509, 974), (851, 113, 849, 1509), (695, 1510, 975, 155), (70, 631, 1510, 695), (631, 311, 974, 1510), (475, 1511, 483, 30), (155, 975, 1511, 475), (975, 364, 973, 1511), (970, 1512, 972, 363), (162, 702, 1512, 970), (702, 77, 850, 1512), (755, 1513, 971, 215), (29, 482, 1513, 755), (482, 162, 970, 1513), (535, 1514, 631, 70), (215, 971, 1514, 535), (971, 363, 969, 1514), (966, 1515, 968, 362), (222, 762, 1515, 966), (762, 33, 759, 1515), (850, 1516, 967, 310), (77, 542, 1516, 850), (542, 222, 966, 1516), (630, 1517, 632, 113), (310, 967, 1517, 630), (967, 362, 965, 1517), (962, 1518, 964, 361), (315, 855, 1518, 962), (855, 114, 853, 1518), (694, 1519, 963, 154), (69, 635, 1519, 694), (635, 315, 962, 1519), (474, 1520, 482, 29), (154, 963, 1520, 474), (963, 361, 961, 1520), (958, 1521, 960, 360), (161, 701, 1521, 958), (701, 76, 854, 1521), (754, 1522, 959, 214), (28, 481, 1522, 754), (481, 161, 958, 1522), (534, 1523, 635, 69), (214, 959, 1523, 534), (959, 360, 957, 1523), (954, 1524, 956, 359), (221, 761, 1524, 954), (761, 32, 758, 1524), (854, 1525, 955, 314), (76, 541, 1525, 854), (541, 221, 954, 1525), (634, 1526, 636, 114), (314, 955, 1526, 634), (955, 359, 953, 1526), (950, 1527, 952, 358), (319, 859, 1527, 950), (859, 115, 857, 1527), (693, 1528, 951, 153), (68, 639, 1528, 693), (639, 319, 950, 1528), (473, 1529, 481, 28), (153, 951, 1529, 473), (951, 358, 949, 1529), (946, 1530, 948, 357), (126, 666, 1530, 946), (666, 41, 858, 1530), (753, 1531, 947, 213), (5, 446, 1531, 753), (446, 126, 946, 1531), (533, 1532, 639, 68), (213, 947, 1532, 533), (947, 357, 945, 1532), (942, 1533, 944, 356), (186, 726, 1533, 942), (726, 4, 757, 1533), (858, 1534, 943, 318), (41, 506, 1534, 858), (506, 186, 942, 1534), (638, 1535, 640, 115), (318, 943, 1535, 638), (943, 356, 941, 1535), (938, 1536, 940, 355), (323, 863, 1536, 938), (863, 116, 861, 1536), (675, 1537, 939, 135), (50, 643, 1537, 675), (643, 323, 938, 1537), (455, 1538, 732, 10), (135, 939, 1538, 455), (939, 355, 937, 1538), (934, 1539, 936, 354), (164, 704, 1539, 934), (704, 79, 862, 1539), (735, 1540, 935, 195), (31, 484, 1540, 735), (484, 164, 934, 1540), (515, 1541, 643, 50), (195, 935, 1541, 515), (935, 354, 933, 1541), (930, 1542, 932, 353), (224, 764, 1542, 930), (764, 35, 736, 1542), (862, 1543, 931, 322), (79, 544, 1543, 862), (544, 224, 930, 1543), (642, 1544, 644, 116), (322, 931, 1544, 642), (931, 353, 929, 1544), (926, 1545, 928, 352), (327, 867, 1545, 926), (867, 117, 865, 1545), (674, 1546, 927, 134), (49, 647, 1546, 674), (647, 327, 926, 1546), (454, 1547, 731, 9), (134, 927, 1547, 454), (927, 352, 925, 1547), (922, 1548, 924, 351), (168, 708, 1548, 922), (708, 83, 866, 1548), (734, 1549, 923, 194), (27, 488, 1549, 734), (488, 168, 922, 1549), (514, 1550, 647, 49), (194, 923, 1550, 514), (923, 351, 921, 1550), (918, 1551, 920, 350), (228, 768, 1551, 918), (768, 31, 735, 1551), (866, 1552, 919, 326), (83, 548, 1552, 866), (548, 228, 918, 1552), (646, 1553, 648, 117), (326, 919, 1553, 646), (919, 350, 917, 1553), (914, 1554, 916, 349), (331, 871, 1554, 914), (871, 118, 869, 1554), (673, 1555, 915, 133), (48, 651, 1555, 673), (651, 331, 914, 1555), (453, 1556, 730, 8), (133, 915, 1556, 453), (915, 349, 913, 1556), (910, 1557, 912, 348), (172, 712, 1557, 910), (712, 87, 870, 1557), (733, 1558, 911, 193), (23, 492, 1558, 733), (492, 172, 910, 1558), (513, 1559, 651, 48), (193, 911, 1559, 513), (911, 348, 909, 1559), (906, 1560, 908, 347), (232, 772, 1560, 906), (772, 27, 734, 1560), (870, 1561, 907, 330), (87, 552, 1561, 870), (552, 232, 906, 1561), (650, 1562, 652, 118), (330, 907, 1562, 650), (907, 347, 905, 1562), (902, 1563, 904, 346), (335, 875, 1563, 902), (875, 119, 873, 1563), (663, 1564, 903, 123), (38, 655, 1564, 663), (655, 335, 902, 1564), (443, 1565, 729, 2), (123, 903, 1565, 443), (903, 346, 901, 1565), (898, 1566, 900, 345), (176, 716, 1566, 898), (716, 91, 874, 1566), (723, 1567, 899, 183), (19, 496, 1567, 723), (496, 176, 898, 1567), (503, 1568, 655, 38), (183, 899, 1568, 503), (899, 345, 897, 1568), (894, 1569, 896, 344), (236, 776, 1569, 894), (776, 23, 733, 1569), (874, 1570, 895, 334), (91, 556, 1570, 874), (556, 236, 894, 1570), (654, 1571, 656, 119), (334, 895, 1571, 654), (895, 344, 893, 1571), (890, 1572, 892, 343), (339, 879, 1572, 890), (879, 120, 877, 1572), (676, 1573, 891, 136), (51, 659, 1573, 676), (659, 339, 890, 1573), (456, 1574, 724, 11), (136, 891, 1574, 456), (891, 343, 889, 1574), (886, 1575, 888, 342), (180, 720, 1575, 886), (720, 95, 878, 1575), (736, 1576, 887, 196), (35, 500, 1576, 736), (500, 180, 886, 1576), (516, 1577, 659, 51), (196, 887, 1577, 516), (887, 342, 885, 1577), (882, 1578, 884, 341), (240, 780, 1578, 882), (780, 12, 457, 1578), (878, 1579, 883, 338), (95, 560, 1579, 878), (560, 240, 882, 1579), (658, 1580, 660, 120), (338, 883, 1580, 658), (883, 341, 881, 1580), (881, 1581, 880, 340), (341, 884, 1581, 881), (884, 137, 677, 1581), (885, 1582, 879, 339), (342, 888, 1582, 885), (888, 338, 658, 1582), (889, 1583, 504, 184), (343, 892, 1583, 889), (892, 337, 657, 1583), (893, 1584, 876, 336), (344, 896, 1584, 893), (896, 193, 513, 1584), (897, 1585, 875, 335), (345, 900, 1585, 897), (900, 334, 654, 1585), (901, 1586, 509, 189), (346, 904, 1586, 901), (904, 333, 653, 1586), (905, 1587, 872, 332), (347, 908, 1587, 905), (908, 194, 514, 1587), (909, 1588, 871, 331), (348, 912, 1588, 909), (912, 330, 650, 1588), (913, 1589, 510, 190), (349, 916, 1589, 913), (916, 329, 649, 1589), (917, 1590, 868, 328), (350, 920, 1590, 917), (920, 195, 515, 1590), (921, 1591, 867, 327), (351, 924, 1591, 921), (924, 326, 646, 1591), (925, 1592, 511, 191), (352, 928, 1592, 925), (928, 325, 645, 1592), (929, 1593, 864, 324), (353, 932, 1593, 929), (932, 196, 516, 1593), (933, 1594, 863, 323), (354, 936, 1594, 933), (936, 322, 642, 1594), (937, 1595, 512, 192), (355, 940, 1595, 937), (940, 321, 641, 1595), (941, 1596, 860, 320), (356, 944, 1596, 941), (944, 217, 537, 1596), (945, 1597, 859, 319), (357, 948, 1597, 945), (948, 318, 638, 1597), (949, 1598, 701, 161), (358, 952, 1598, 949), (952, 317, 637, 1598), (953, 1599, 856, 316), (359, 956, 1599, 953), (956, 218, 538, 1599), (957, 1600, 855, 315), (360, 960, 1600, 957), (960, 314, 634, 1600), (961, 1601, 702, 162), (361, 964, 1601, 961), (964, 313, 633, 1601), (965, 1602, 852, 312), (362, 968, 1602, 965), (968, 219, 539, 1602), (969, 1603, 851, 311), (363, 972, 1603, 969), (972, 310, 630, 1603), (973, 1604, 703, 163), (364, 976, 1604, 973), (976, 309, 629, 1604), (977, 1605, 848, 308), (365, 980, 1605, 977), (980, 220, 540, 1605), (981, 1606, 847, 307), (366, 984, 1606, 981), (984, 306, 626, 1606), (985, 1607, 704, 164), (367, 988, 1607, 985), (988, 305, 625, 1607), (989, 1608, 844, 304), (368, 992, 1608, 989), (992, 213, 533, 1608), (993, 1609, 843, 303), (369, 996, 1609, 993), (996, 302, 622, 1609), (997, 1610, 705, 165), (370, 1000, 1610, 997), (1000, 301, 621, 1610), (1001, 1611, 840, 300), (371, 1004, 1611, 1001), (1004, 214, 534, 1611), (1005, 1612, 839, 299), (372, 1008, 1612, 1005), (1008, 298, 618, 1612), (1009, 1613, 706, 166), (373, 1012, 1613, 1009), (1012, 297, 617, 1613), (1013, 1614, 836, 296), (374, 1016, 1614, 1013), (1016, 215, 535, 1614), (1017, 1615, 835, 295), (375, 1020, 1615, 1017), (1020, 294, 614, 1615), (1021, 1616, 707, 167), (376, 1024, 1616, 1021), (1024, 293, 613, 1616), (1025, 1617, 832, 292), (377, 1028, 1617, 1025), (1028, 216, 536, 1617), (1029, 1618, 831, 291), (378, 1032, 1618, 1029), (1032, 290, 610, 1618), (1033, 1619, 708, 168), (379, 1036, 1619, 1033), (1036, 289, 609, 1619), (1037, 1620, 828, 288), (380, 1040, 1620, 1037), (1040, 209, 529, 1620), (1041, 1621, 827, 287), (381, 1044, 1621, 1041), (1044, 286, 606, 1621), (1045, 1622, 709, 169), (382, 1048, 1622, 1045), (1048, 285, 605, 1622), (1049, 1623, 824, 284), (383, 1052, 1623, 1049), (1052, 210, 530, 1623), (1053, 1624, 823, 283), (384, 1056, 1624, 1053), (1056, 282, 602, 1624), (1057, 1625, 710, 170), (385, 1060, 1625, 1057), (1060, 281, 601, 1625), (1061, 1626, 820, 280), (386, 1064, 1626, 1061), (1064, 211, 531, 1626), (1065, 1627, 819, 279), (387, 1068, 1627, 1065), (1068, 278, 598, 1627), (1069, 1628, 711, 171), (388, 1072, 1628, 1069), (1072, 277, 597, 1628), (1073, 1629, 816, 276), (389, 1076, 1629, 1073), (1076, 212, 532, 1629), (1077, 1630, 815, 275), (390, 1080, 1630, 1077), (1080, 274, 594, 1630), (1081, 1631, 712, 172), (391, 1084, 1631, 1081), (1084, 273, 593, 1631), (1085, 1632, 812, 272), (392, 1088, 1632, 1085), (1088, 205, 525, 1632), (1089, 1633, 811, 271), (393, 1092, 1633, 1089), (1092, 270, 590, 1633), (1093, 1634, 713, 173), (394, 1096, 1634, 1093), (1096, 269, 589, 1634), (1097, 1635, 808, 268), (395, 1100, 1635, 1097), (1100, 206, 526, 1635), (1101, 1636, 807, 267), (396, 1104, 1636, 1101), (1104, 266, 586, 1636), (1105, 1637, 714, 174), (397, 1108, 1637, 1105), (1108, 265, 585, 1637), (1109, 1638, 804, 264), (398, 1112, 1638, 1109), (1112, 207, 527, 1638), (1113, 1639, 803, 263), (399, 1116, 1639, 1113), (1116, 262, 582, 1639), (1117, 1640, 715, 175), (400, 1120, 1640, 1117), (1120, 261, 581, 1640), (1121, 1641, 800, 260), (401, 1124, 1641, 1121), (1124, 208, 528, 1641), (1125, 1642, 799, 259), (402, 1128, 1642, 1125), (1128, 258, 578, 1642), (1129, 1643, 716, 176), (403, 1132, 1643, 1129), (1132, 257, 577, 1643), (1133, 1644, 796, 256), (404, 1136, 1644, 1133), (1136, 121, 661, 1644), (1137, 1645, 795, 255), (405, 1140, 1645, 1137), (1140, 254, 574, 1645), (1141, 1646, 717, 177), (406, 1144, 1646, 1141), (1144, 253, 573, 1646), (1145, 1647, 792, 252), (407, 1148, 1647, 1145), (1148, 140, 680, 1647), (1149, 1648, 791, 251), (408, 1152, 1648, 1149), (1152, 250, 570, 1648), (1153, 1649, 718, 178), (409, 1156, 1649, 1153), (1156, 249, 569, 1649), (1157, 1650, 788, 248), (410, 1160, 1650, 1157), (1160, 139, 679, 1650), (1161, 1651, 787, 247), (411, 1164, 1651, 1161), (1164, 246, 566, 1651), (1165, 1652, 719, 179), (412, 1168, 1652, 1165), (1168, 245, 565, 1652), (1169, 1653, 784, 244), (413, 1172, 1653, 1169), (1172, 138, 678, 1653), (1173, 1654, 783, 243), (414, 1176, 1654, 1173), (1176, 242, 562, 1654), (1177, 1655, 720, 180), (415, 1180, 1655, 1177), (1180, 241, 561, 1655), (1181, 1656, 780, 240), (416, 1184, 1656, 1181), (1184, 198, 738, 1656), (1185, 1657, 779, 239), (417, 1188, 1657, 1185), (1188, 199, 739, 1657), (1189, 1658, 778, 238), (418, 1192, 1658, 1189), (1192, 200, 740, 1658), (1193, 1659, 777, 237), (419, 1196, 1659, 1193), (1196, 181, 721, 1659), (1197, 1660, 776, 236), (420, 1200, 1660, 1197), (1200, 148, 468, 1660), (1201, 1661, 775, 235), (421, 1204, 1661, 1201), (1204, 147, 467, 1661), (1205, 1662, 774, 234), (422, 1208, 1662, 1205), (1208, 146, 466, 1662), (1209, 1663, 773, 233), (423, 1212, 1663, 1209), (1212, 145, 465, 1663), (1213, 1664, 772, 232), (424, 1216, 1664, 1213), (1216, 152, 472, 1664), (1217, 1665, 771, 231), (425, 1220, 1665, 1217), (1220, 151, 471, 1665), (1221, 1666, 770, 230), (426, 1224, 1666, 1221), (1224, 150, 470, 1666), (1225, 1667, 769, 229), (427, 1228, 1667, 1225), (1228, 149, 469, 1667), (1229, 1668, 768, 228), (428, 1232, 1668, 1229), (1232, 156, 476, 1668), (1233, 1669, 767, 227), (429, 1236, 1669, 1233), (1236, 155, 475, 1669), (1237, 1670, 766, 226), (430, 1240, 1670, 1237), (1240, 154, 474, 1670), (1241, 1671, 765, 225), (431, 1244, 1671, 1241), (1244, 153, 473, 1671), (1245, 1672, 764, 224), (432, 1248, 1672, 1245), (1248, 160, 480, 1672), (1249, 1673, 763, 223), (433, 1252, 1673, 1249), (1252, 159, 479, 1673), (1253, 1674, 762, 222), (434, 1256, 1674, 1253), (1256, 158, 478, 1674), (1257, 1675, 761, 221), (435, 1260, 1675, 1257), (1260, 157, 477, 1675), (1261, 1676, 452, 132), (436, 1264, 1676, 1261), (1264, 136, 456, 1676), (1265, 1677, 451, 131), (437, 1268, 1677, 1265), (1268, 135, 455, 1677), (1269, 1678, 450, 130), (438, 1272, 1678, 1269), (1272, 134, 454, 1678), (1273, 1679, 449, 129), (439, 1276, 1679, 1273), (1276, 133, 453, 1679), (1277, 1680, 444, 124), (440, 1280, 1680, 1277), (1280, 197, 737, 1680)])
me_cube_001.use_remesh_preserve_volume = False
me_cube_001.use_remesh_preserve_attributes = False
me_cube_001.use_mirror_vertex_groups = False
me_cube_001.update()

# ---- objects
ob_cube = bpy.data.objects.new('Cube', me_cube_001)

# ---- transforms, parenting, visibility, modifiers, constraints
ob_cube.location = (0.0, 0.0, 0.0)
ob_cube.lineart.crease_threshold = 0.0

# ---- collection membership
col_collection_1.objects.link(ob_cube)

# ---- scene / render settings (as saved in the file)
scene.frame_start = 1; scene.frame_end = 250; scene.frame_set(1)
scene.render.engine = 'BLENDER_EEVEE_NEXT'
scene.render.resolution_percentage = 50
scene.render.dither_intensity = 0.0
scene.cycles.use_denoising = False
scene.cycles.samples = 128
scene.cycles.sampling_pattern = 'TABULATED_SOBOL'
scene.cycles.use_adaptive_sampling = False
scene.cycles.use_light_tree = False
scene.cycles.blur_glossy = 0.0
scene.cycles.sample_clamp_indirect = 0.0
scene.view_settings.view_transform = 'Standard'
bpy.context.view_layer.update()

# ---- added for rendering (the .blend has no active camera and no usable light): camera, sun
cam_auto = bpy.data.cameras.new('AutoCamera')
cam_auto.lens = 50.0
cam_auto.sensor_width = 36.0
cam_auto.clip_end = 2910.61
ob_auto_camera = bpy.data.objects.new('AutoCamera', cam_auto)
scene.collection.objects.link(ob_auto_camera)
ob_auto_camera.location = (165.847, -199.017, 131.897)
ob_auto_camera.rotation_euler = (1.09748, -7.21219e-08, 0.694738)
scene.camera = ob_auto_camera
light_auto_sun = bpy.data.lights.new('AutoSun', 'SUN')
light_auto_sun.energy = 3.0
light_auto_sun.angle = 0.0523599
ob_auto_sun = bpy.data.objects.new('AutoSun', light_auto_sun)
scene.collection.objects.link(ob_auto_sun)
ob_auto_sun.rotation_euler = (0.872665, 0.174533, 0.523599)
bpy.context.view_layer.update()
